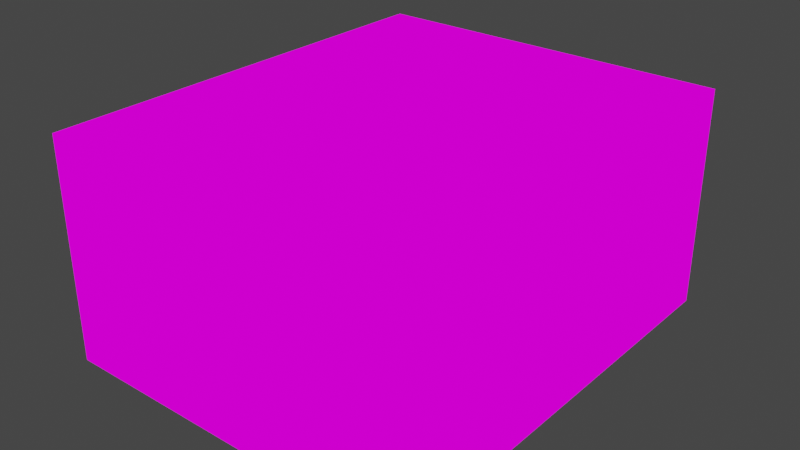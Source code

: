 # Source: house_split_Face_Door_Base.blend  (saved by Blender 2.83.19; exported with 4.5.12 LTS)
import bpy
from mathutils import Matrix  # noqa: F401  (used for matrix-valued properties, if any)

bpy.ops.wm.read_factory_settings(use_empty=True)
scene = bpy.context.scene
scene.name = 'Scene'

# ---- collections
col_collection = bpy.data.collections.new('Collection'); scene.collection.children.link(col_collection)

# ---- images (referenced by path relative to the original .blend; pixels are not part of the script)
import os
ASSET_DIR = os.environ.get("B2B_ASSET_DIR", "")  # directory of the original .blend (textures are referenced by path, not embedded)
HERE = os.path.dirname(os.path.abspath(__file__))  # packed textures are extracted next to this script under _unpacked/

def load_image(name, relpath, width, height, colorspace="sRGB"):
    """Load a texture the original file referenced (path relative to the .blend, or extracted next to this script)."""
    p = next((c for c in (os.path.join(HERE, relpath), os.path.join(ASSET_DIR, relpath)) if relpath and os.path.exists(c)), "")
    if p:
        img = bpy.data.images.load(p, check_existing=True)
        img.name = name
    else:  # same state as the original file: an image datablock whose file is absent (Cycles renders it pink)
        img = bpy.data.images.new(name, width, height)
        img.source = "FILE"
        img.filepath = "//" + (relpath or name)
    img.colorspace_settings.name = colorspace
    return img
img_project_duo_mage_tiles_png = load_image('Project_Duo_Mage_Tiles.png', 'Project_Duo_Mage_Tiles.png', 1024, 1024, 'sRGB')

# ---- materials (node trees are filled in below, after node groups)
mat_project_duo_mage_tiles = bpy.data.materials.new('Project_Duo_Mage_Tiles')
mat_project_duo_mage_tiles.alpha_threshold = 0.0
mat_project_duo_mage_tiles.use_transparent_shadow = False
mat_project_duo_mage_tiles.line_color = (0.0, 0.0, 0.0, 1.0)

# ---- material node trees
mat_project_duo_mage_tiles.use_nodes = True; mat_project_duo_mage_tiles.node_tree.nodes.clear()
_N = mat_project_duo_mage_tiles.node_tree.nodes; _L = mat_project_duo_mage_tiles.node_tree.links
n0 = _N.new('ShaderNodeOutputMaterial'); n0.name = 'Material Output'; n0.location = (400, 0)
n1 = _N.new('ShaderNodeLightPath'); n1.name = 'Light Path'; n1.location = (0, 250)
n2 = _N.new('ShaderNodeBsdfTransparent'); n2.name = 'Transparent BSDF'; n2.location = (-200, -100)
n3 = _N.new('ShaderNodeEmission'); n3.name = 'Emission'; n3.location = (-200, -200)
n4 = _N.new('ShaderNodeMixShader'); n4.name = 'Mix Shader'; n4.location = (200, 0)
n5 = _N.new('ShaderNodeMixShader'); n5.name = 'Mix Shader.001'; n5.location = (0, -100)
n6 = _N.new('ShaderNodeTexImage'); n6.name = 'Image Texture'; n6.location = (-500, 100)
n6.image = img_project_duo_mage_tiles_png
n6.interpolation = 'Closest'
_L.new(n6.outputs[0], n3.inputs[0])
_L.new(n6.outputs[1], n5.inputs[0])
_L.new(n2.outputs[0], n5.inputs[1])
_L.new(n2.outputs[0], n4.inputs[1])
_L.new(n3.outputs[0], n5.inputs[2])
_L.new(n5.outputs[0], n4.inputs[2])
_L.new(n1.outputs[0], n4.inputs[0])
_L.new(n4.outputs[0], n0.inputs[0])
n0.is_active_output = True

# ---- world
world_world = bpy.data.worlds.new('World'); scene.world = world_world
world_world.use_nodes = True; world_world.node_tree.nodes.clear()
_N = world_world.node_tree.nodes; _L = world_world.node_tree.links
n0 = _N.new('ShaderNodeOutputWorld'); n0.name = 'World Output'; n0.location = (300, 300)
n1 = _N.new('ShaderNodeBackground'); n1.name = 'Background'; n1.location = (10, 300)
n1.inputs[0].default_value = (0.05088, 0.05088, 0.05088, 1.0)
_L.new(n1.outputs[0], n0.inputs[0])
n0.is_active_output = True
world_world.color = (0.05088, 0.05088, 0.05088)
world_world.use_sun_shadow = False
world_world.sun_shadow_jitter_overblur = 0.0

# ---- meshes
me_cube = bpy.data.meshes.new('Cube')
me_cube.from_pydata([(-2.0, 2.0, 2.5), (2.505, -3.497, 3.498), (-1.995, -2.997, 3.498), (2.5, 0.0, 3.5), (-1.995, -3.497, 3.498), (-2.0, 2.0, 3.5), (-2.0, 2.5, 3.5), (2.005, -2.997, 2.498), (2.5, 2.0, 0.5), (-1.995, -2.997, 2.498), (2.5, -3.0, 0.5), (2.005, -2.997, 0.4984), (0.004509, 2.003, 2.498), (1.005, 2.003, 0.4984), (0.0, 2.5, 0.5), (0.0, 2.5, 1.5), (2.5, 0.0, 2.5), (2.5, 0.0, 0.5), (2.5, -1.0, 0.5), (2.0, -3.5, 0.5), (2.5, -3.5, 3.5), (-1.0, -3.5, 2.5), (0.0, -3.5, 3.5), (1.0, -3.5, 2.5), (2.5, 1.0, 3.5), (2.5, 2.0, 2.5), (2.505, -1.997, 3.498), (2.005, 0.002855, 3.498), (2.505, 0.002855, 3.498), (0.004509, 2.503, 3.498), (1.005, -2.997, 1.498), (-1.995, -2.997, 1.498), (1.005, 2.003, 1.498), (-2.0, 2.5, 1.5), (-2.0, -3.0, 2.5), (2.005, -1.997, 0.4984), (2.005, 0.002855, 1.498), (-0.9955, -2.997, 2.498), (1.005, 2.003, 2.498), (-1.995, 2.003, 2.498), (2.005, -2.997, 1.498), (2.005, -1.997, 2.498), (2.005, 0.002855, 2.498), (2.005, 1.003, 1.498), (2.005, 1.003, 2.498), (-1.0, 2.5, 1.5), (-1.0, 2.5, 0.5), (1.0, 2.5, 0.5), (1.0, 2.5, 1.5), (-1.0, 2.5, 2.5), (2.0, 2.5, 1.5), (2.5, 2.5, 1.5), (2.5, 2.5, 0.5), (2.0, 2.5, 0.5), (2.5, 2.0, 1.5), (2.5, 1.0, 2.5), (2.5, -2.0, 2.5), (2.5, 1.0, 0.5), (2.5, 1.0, 1.5), (2.5, 0.0, 1.5), (2.5, -2.0, 0.5), (2.5, -1.0, 1.5), (2.5, -2.0, 1.5), (2.5, -3.0, 1.5), (2.5, -3.5, 1.5), (2.5, -3.5, 0.5), (1.0, -3.5, 0.5), (2.0, -3.5, 1.5), (0.0, -3.5, 0.5), (-1.0, -3.5, 1.5), (-1.0, -3.5, 0.5), (0.0, -3.5, 1.5), (1.0, -3.5, 1.5), (0.0, -3.5, 2.5), (-2.0, -3.5, 1.5), (2.0, -3.5, 3.5), (2.5, -3.5, 2.5), (2.5, -3.0, 2.5), (2.5, -3.0, 3.5), (2.5, 2.5, 2.5), (2.0, 2.5, 2.5), (2.0, 2.5, 3.5), (2.5, 2.5, 3.5), (-1.0, -3.5, 3.5), (2.0, -3.5, 2.5), (1.0, -3.5, 3.5), (2.5, -2.0, 3.5), (2.5, -1.0, 3.5), (2.5, -1.0, 2.5), (2.5, 2.0, 3.5), (1.0, 2.5, 2.5), (1.0, 2.5, 3.5), (0.0, 2.5, 2.5), (-1.0, 2.5, 3.5), (0.0, 2.5, 3.5), (-2.0, 2.5, 2.5), (-0.9955, -2.997, 3.498), (1.005, -2.997, 2.498), (0.004509, -2.997, 2.498), (1.005, -2.997, 3.498), (2.005, -2.997, 3.498), (-1.995, 2.003, 3.498), (0.004509, 2.003, 3.498), (-0.9955, 2.003, 3.498), (-0.9955, 2.003, 2.498), (-0.9955, -3.497, 3.498), (0.004509, -3.497, 3.498), (0.004509, -2.997, 3.498), (1.005, -3.497, 3.498), (2.005, -3.497, 3.498), (2.005, -1.997, 3.498), (2.505, -0.9971, 3.498), (2.505, 1.003, 3.498), (2.005, 1.003, 3.498), (2.505, 2.003, 3.498), (2.005, 2.003, 3.498), (2.005, 2.503, 3.498), (1.005, 2.003, 3.498), (1.005, 2.503, 3.498), (-0.9955, 2.503, 3.498), (-1.995, 2.503, 3.498), (2.505, -2.997, 3.498), (2.505, 2.503, 3.498), (2.005, 2.003, 2.498), (2.005, -0.9971, 2.498), (2.005, -0.9971, 3.498), (-1.995, 2.003, 0.4984), (-1.995, 2.003, 1.498), (2.005, -1.997, 1.498), (1.005, -2.997, 0.4984), (0.004509, -2.997, 1.498), (-1.995, -2.997, 0.4984), (-0.9955, -2.997, 1.498), (-0.9955, -2.997, 0.4984), (2.005, -0.9971, 1.498), (2.005, 2.003, 0.4984), (2.005, 2.003, 1.498), (0.004509, -2.997, 0.4984), (0.004509, 2.003, 0.4984), (0.004509, 2.003, 1.498), (-0.9955, 2.003, 1.498), (-0.9955, 2.003, 0.4984), (-2.0, 2.0, 1.5), (-2.0, 2.0, 0.5), (-2.0, 2.5, 0.5), (-2.0, -3.5, 2.5), (-2.0, -3.5, 3.5), (-2.0, -3.0, 3.5), (2.005, -0.9971, 0.4984), (2.005, 0.002855, 0.4984), (-2.0, -3.0, 1.5), (-2.0, -3.5, 0.5), (2.005, 1.003, 0.4984), (-2.0, -3.0, 0.5), (2.005, 0.002855, 0.4984), (2.005, 0.002855, 1.498), (2.005, -0.9971, 1.498), (2.005, -0.9971, 0.4984), (-1.995, -2.997, 1.498), (-0.9955, -2.997, 1.498), (-0.9955, -2.997, 2.498), (-1.995, -2.997, 2.498), (-0.9955, -2.997, 1.498), (0.004509, -2.997, 1.498), (0.004509, -2.997, 2.498), (-0.9955, -2.997, 2.498), (2.005, -2.997, 1.498), (2.005, -1.997, 1.498), (2.005, -1.997, 2.498), (2.005, -2.997, 2.498), (-0.9955, 2.003, 1.498), (-0.9955, 2.003, 2.498), (0.004509, 2.003, 2.498), (0.004509, 2.003, 1.498), (0.004509, 2.003, 1.498), (0.004509, 2.003, 2.498), (1.005, 2.003, 2.498), (1.005, 2.003, 1.498), (1.005, 2.003, 1.498), (1.005, 2.003, 2.498), (2.005, 2.003, 2.498), (2.005, 2.003, 1.498), (-1.995, 2.003, 1.498), (-1.995, 2.003, 2.498), (-0.9955, 2.003, 2.498), (-0.9955, 2.003, 1.498), (0.004509, -2.997, 1.498), (1.005, -2.997, 1.498), (1.005, -2.997, 2.498), (0.004509, -2.997, 2.498), (1.005, -2.997, 1.498), (2.005, -2.997, 1.498), (2.005, -2.997, 2.498), (1.005, -2.997, 2.498), (2.005, -1.997, 1.498), (2.005, -0.9971, 1.498), (2.005, -0.9971, 2.498), (2.005, -1.997, 2.498), (2.005, -0.9971, 1.498), (2.005, 0.002855, 1.498), (2.005, 0.002855, 2.498), (2.005, -0.9971, 2.498), (2.005, 0.002855, 1.498), (2.005, 1.003, 1.498), (2.005, 1.003, 2.498), (2.005, 0.002855, 2.498), (2.005, 1.003, 1.498), (2.005, 2.003, 1.498), (2.005, 2.003, 2.498), (2.005, 1.003, 2.498), (-1.0, 2.5, 0.5), (-1.0, 2.5, 1.5), (-2.0, 2.5, 1.5), (-2.0, 2.5, 0.5), (0.0, 2.5, 0.5), (0.0, 2.5, 1.5), (-1.0, 2.5, 1.5), (-1.0, 2.5, 0.5), (1.0, 2.5, 0.5), (1.0, 2.5, 1.5), (0.0, 2.5, 1.5), (0.0, 2.5, 0.5), (2.0, 2.5, 0.5), (2.0, 2.5, 1.5), (1.0, 2.5, 1.5), (1.0, 2.5, 0.5), (-1.0, 2.5, 1.5), (-1.0, 2.5, 2.5), (-2.0, 2.5, 2.5), (-2.0, 2.5, 1.5), (0.0, 2.5, 1.5), (0.0, 2.5, 2.5), (-1.0, 2.5, 2.5), (-1.0, 2.5, 1.5), (1.0, 2.5, 1.5), (1.0, 2.5, 2.5), (0.0, 2.5, 2.5), (0.0, 2.5, 1.5), (2.0, 2.5, 1.5), (2.0, 2.5, 2.5), (1.0, 2.5, 2.5), (1.0, 2.5, 1.5), (2.5, 2.5, 1.5), (2.5, 2.5, 2.5), (2.0, 2.5, 2.5), (2.0, 2.5, 1.5), (2.5, 2.5, 0.5), (2.5, 2.5, 1.5), (2.0, 2.5, 1.5), (2.0, 2.5, 0.5), (2.5, 2.0, 0.5), (2.5, 2.0, 1.5), (2.5, 2.5, 1.5), (2.5, 2.5, 0.5), (2.5, 2.0, 1.5), (2.5, 2.0, 2.5), (2.5, 2.5, 2.5), (2.5, 2.5, 1.5), (2.5, 1.0, 1.5), (2.5, 1.0, 2.5), (2.5, 2.0, 2.5), (2.5, 2.0, 1.5), (2.5, 0.0, 1.5), (2.5, 0.0, 2.5), (2.5, 1.0, 2.5), (2.5, 1.0, 1.5), (2.5, -1.0, 1.5), (2.5, -1.0, 2.5), (2.5, 0.0, 2.5), (2.5, 0.0, 1.5), (2.5, -2.0, 1.5), (2.5, -2.0, 2.5), (2.5, -1.0, 2.5), (2.5, -1.0, 1.5), (2.5, -3.0, 1.5), (2.5, -3.0, 2.5), (2.5, -2.0, 2.5), (2.5, -2.0, 1.5), (2.5, 1.0, 0.5), (2.5, 1.0, 1.5), (2.5, 2.0, 1.5), (2.5, 2.0, 0.5), (2.5, 0.0, 0.5), (2.5, 0.0, 1.5), (2.5, 1.0, 1.5), (2.5, 1.0, 0.5), (2.5, -1.0, 0.5), (2.5, -1.0, 1.5), (2.5, 0.0, 1.5), (2.5, 0.0, 0.5), (2.5, -2.0, 0.5), (2.5, -2.0, 1.5), (2.5, -1.0, 1.5), (2.5, -1.0, 0.5), (2.5, -3.0, 0.5), (2.5, -3.0, 1.5), (2.5, -2.0, 1.5), (2.5, -2.0, 0.5), (2.5, -3.5, 0.5), (2.5, -3.5, 1.5), (2.5, -3.0, 1.5), (2.5, -3.0, 0.5), (2.5, -3.5, 1.5), (2.5, -3.5, 2.5), (2.5, -3.0, 2.5), (2.5, -3.0, 1.5), (2.0, -3.5, 1.5), (2.0, -3.5, 2.5), (2.5, -3.5, 2.5), (2.5, -3.5, 1.5), (2.0, -3.5, 0.5), (2.0, -3.5, 1.5), (2.5, -3.5, 1.5), (2.5, -3.5, 0.5), (1.0, -3.5, 0.5), (1.0, -3.5, 1.5), (2.0, -3.5, 1.5), (2.0, -3.5, 0.5), (0.0, -3.5, 0.5), (0.0, -3.5, 1.5), (1.0, -3.5, 1.5), (1.0, -3.5, 0.5), (-1.0, -3.5, 0.5), (-1.0, -3.5, 1.5), (0.0, -3.5, 1.5), (0.0, -3.5, 0.5), (-2.0, -3.5, 0.5), (-2.0, -3.5, 1.5), (-1.0, -3.5, 1.5), (-1.0, -3.5, 0.5), (1.0, -3.5, 1.5), (1.0, -3.5, 2.5), (2.0, -3.5, 2.5), (2.0, -3.5, 1.5), (0.0, -3.5, 1.5), (0.0, -3.5, 2.5), (1.0, -3.5, 2.5), (1.0, -3.5, 1.5), (-1.0, -3.5, 1.5), (-1.0, -3.5, 2.5), (0.0, -3.5, 2.5), (0.0, -3.5, 1.5), (-2.0, -3.5, 1.5), (-2.0, -3.5, 2.5), (-1.0, -3.5, 2.5), (-1.0, -3.5, 1.5), (2.0, -3.5, 2.5), (2.0, -3.5, 3.5), (2.5, -3.5, 3.5), (2.5, -3.5, 2.5), (2.5, -3.5, 2.5), (2.5, -3.5, 3.5), (2.5, -3.0, 3.5), (2.5, -3.0, 2.5), (2.5, 2.0, 2.5), (2.5, 2.0, 3.5), (2.5, 2.5, 3.5), (2.5, 2.5, 2.5), (2.5, 2.5, 2.5), (2.5, 2.5, 3.5), (2.0, 2.5, 3.5), (2.0, 2.5, 2.5), (-2.0, -3.5, 2.5), (-2.0, -3.5, 3.5), (-1.0, -3.5, 3.5), (-1.0, -3.5, 2.5), (-1.0, -3.5, 2.5), (-1.0, -3.5, 3.5), (0.0, -3.5, 3.5), (0.0, -3.5, 2.5), (0.0, -3.5, 2.5), (0.0, -3.5, 3.5), (1.0, -3.5, 3.5), (1.0, -3.5, 2.5), (1.0, -3.5, 2.5), (1.0, -3.5, 3.5), (2.0, -3.5, 3.5), (2.0, -3.5, 2.5), (2.5, -3.0, 2.5), (2.5, -3.0, 3.5), (2.5, -2.0, 3.5), (2.5, -2.0, 2.5), (2.5, -2.0, 2.5), (2.5, -2.0, 3.5), (2.5, -1.0, 3.5), (2.5, -1.0, 2.5), (2.5, -1.0, 2.5), (2.5, -1.0, 3.5), (2.5, 0.0, 3.5), (2.5, 0.0, 2.5), (2.5, 0.0, 2.5), (2.5, 0.0, 3.5), (2.5, 1.0, 3.5), (2.5, 1.0, 2.5), (2.5, 1.0, 2.5), (2.5, 1.0, 3.5), (2.5, 2.0, 3.5), (2.5, 2.0, 2.5), (2.0, 2.5, 2.5), (2.0, 2.5, 3.5), (1.0, 2.5, 3.5), (1.0, 2.5, 2.5), (1.0, 2.5, 2.5), (1.0, 2.5, 3.5), (0.0, 2.5, 3.5), (0.0, 2.5, 2.5), (0.0, 2.5, 2.5), (0.0, 2.5, 3.5), (-1.0, 2.5, 3.5), (-1.0, 2.5, 2.5), (-1.0, 2.5, 2.5), (-1.0, 2.5, 3.5), (-2.0, 2.5, 3.5), (-2.0, 2.5, 2.5), (-0.9955, -2.997, 2.498), (-0.9955, -2.997, 3.498), (-1.995, -2.997, 3.498), (-1.995, -2.997, 2.498), (0.004509, -2.997, 2.498), (0.004509, -2.997, 3.498), (-0.9955, -2.997, 3.498), (-0.9955, -2.997, 2.498), (1.005, -2.997, 2.498), (1.005, -2.997, 3.498), (0.004509, -2.997, 3.498), (0.004509, -2.997, 2.498), (2.005, -2.997, 2.498), (2.005, -2.997, 3.498), (1.005, -2.997, 3.498), (1.005, -2.997, 2.498), (-0.9955, 2.003, 2.498), (-1.995, 2.003, 2.498), (-1.995, 2.003, 3.498), (-0.9955, 2.003, 3.498), (0.004509, 2.003, 2.498), (-0.9955, 2.003, 2.498), (-0.9955, 2.003, 3.498), (0.004509, 2.003, 3.498), (1.005, 2.003, 2.498), (0.004509, 2.003, 2.498), (0.004509, 2.003, 3.498), (1.005, 2.003, 3.498), (2.005, 2.003, 2.498), (1.005, 2.003, 2.498), (1.005, 2.003, 3.498), (2.005, 2.003, 3.498), (-1.995, -2.997, 3.498), (-0.9955, -2.997, 3.498), (-0.9955, -3.497, 3.498), (-1.995, -3.497, 3.498), (-0.9955, -2.997, 3.498), (0.004509, -2.997, 3.498), (0.004509, -3.497, 3.498), (-0.9955, -3.497, 3.498), (0.004509, -2.997, 3.498), (1.005, -2.997, 3.498), (1.005, -3.497, 3.498), (0.004509, -3.497, 3.498), (1.005, -2.997, 3.498), (2.005, -2.997, 3.498), (2.005, -3.497, 3.498), (1.005, -3.497, 3.498), (2.005, -2.997, 3.498), (2.005, -1.997, 3.498), (2.505, -1.997, 3.498), (2.505, -2.997, 3.498), (2.005, -1.997, 3.498), (2.005, -0.9971, 3.498), (2.505, -0.9971, 3.498), (2.505, -1.997, 3.498), (2.005, -0.9971, 3.498), (2.005, 0.002855, 3.498), (2.505, 0.002855, 3.498), (2.505, -0.9971, 3.498), (2.005, 0.002855, 3.498), (2.005, 1.003, 3.498), (2.505, 1.003, 3.498), (2.505, 0.002855, 3.498), (2.005, 1.003, 3.498), (2.005, 2.003, 3.498), (2.505, 2.003, 3.498), (2.505, 1.003, 3.498), (2.005, 2.003, 3.498), (1.005, 2.003, 3.498), (1.005, 2.503, 3.498), (2.005, 2.503, 3.498), (1.005, 2.003, 3.498), (0.004509, 2.003, 3.498), (0.004509, 2.503, 3.498), (1.005, 2.503, 3.498), (0.004509, 2.003, 3.498), (-0.9955, 2.003, 3.498), (-0.9955, 2.503, 3.498), (0.004509, 2.503, 3.498), (-0.9955, 2.003, 3.498), (-1.995, 2.003, 3.498), (-1.995, 2.503, 3.498), (-0.9955, 2.503, 3.498), (2.005, -2.997, 3.498), (2.505, -2.997, 3.498), (2.505, -3.497, 3.498), (2.005, -3.497, 3.498), (2.005, 2.503, 3.498), (2.505, 2.503, 3.498), (2.505, 2.003, 3.498), (2.005, 2.003, 3.498), (2.005, 1.003, 2.498), (2.005, 2.003, 2.498), (2.005, 2.003, 3.498), (2.005, 1.003, 3.498), (2.005, 0.002855, 2.498), (2.005, 1.003, 2.498), (2.005, 1.003, 3.498), (2.005, 0.002855, 3.498), (2.005, -0.9971, 2.498), (2.005, 0.002855, 2.498), (2.005, 0.002855, 3.498), (2.005, -0.9971, 3.498), (2.005, -1.997, 2.498), (2.005, -0.9971, 2.498), (2.005, -0.9971, 3.498), (2.005, -1.997, 3.498), (2.005, -2.997, 2.498), (2.005, -1.997, 2.498), (2.005, -1.997, 3.498), (2.005, -2.997, 3.498), (1.005, -2.997, 0.4984), (2.005, -2.997, 0.4984), (2.005, -2.997, 1.498), (1.005, -2.997, 1.498), (-1.995, 2.003, 0.4984), (-1.995, 2.003, 1.498), (-0.9955, 2.003, 1.498), (-0.9955, 2.003, 0.4984), (2.005, -2.997, 0.4984), (2.005, -1.997, 0.4984), (2.005, -1.997, 1.498), (2.005, -2.997, 1.498), (0.004509, -2.997, 0.4984), (1.005, -2.997, 0.4984), (1.005, -2.997, 1.498), (0.004509, -2.997, 1.498), (-0.9955, -2.997, 0.4984), (0.004509, -2.997, 0.4984), (0.004509, -2.997, 1.498), (-0.9955, -2.997, 1.498), (-1.995, -2.997, 0.4984), (-0.9955, -2.997, 0.4984), (-0.9955, -2.997, 1.498), (-1.995, -2.997, 1.498), (2.005, -0.9971, 0.4984), (2.005, -0.9971, 1.498), (2.005, -1.997, 1.498), (2.005, -1.997, 0.4984), (2.005, 0.002855, 0.4984), (2.005, 1.003, 0.4984), (2.005, 1.003, 1.498), (2.005, 0.002855, 1.498), (2.005, 1.003, 0.4984), (2.005, 2.003, 0.4984), (2.005, 2.003, 1.498), (2.005, 1.003, 1.498), (2.005, 2.003, 0.4984), (1.005, 2.003, 0.4984), (1.005, 2.003, 1.498), (2.005, 2.003, 1.498), (1.005, 2.003, 0.4984), (0.004509, 2.003, 0.4984), (0.004509, 2.003, 1.498), (1.005, 2.003, 1.498), (0.004509, 2.003, 0.4984), (-0.9955, 2.003, 0.4984), (-0.9955, 2.003, 1.498), (0.004509, 2.003, 1.498), (-2.0, 2.0, 2.5), (-2.0, 2.5, 2.5), (-2.0, 2.5, 3.5), (-2.0, 2.0, 3.5), (-2.0, 2.0, 1.5), (-2.0, 2.5, 1.5), (-2.0, 2.5, 2.5), (-2.0, 2.0, 2.5), (-2.0, 2.0, 0.5), (-2.0, 2.5, 0.5), (-2.0, 2.5, 1.5), (-2.0, 2.0, 1.5), (-2.0, -3.5, 2.5), (-2.0, -3.0, 2.5), (-2.0, -3.0, 3.5), (-2.0, -3.5, 3.5), (-2.0, -3.5, 1.5), (-2.0, -3.0, 1.5), (-2.0, -3.0, 2.5), (-2.0, -3.5, 2.5), (-2.0, -3.5, 0.5), (-2.0, -3.0, 0.5), (-2.0, -3.0, 1.5), (-2.0, -3.5, 1.5)], [], [(149, 148, 134, 36), (31, 9, 37, 132), (132, 37, 98, 130), (40, 7, 41, 128), (140, 139, 12, 104), (139, 32, 38, 12), (32, 136, 123, 38), (127, 140, 104, 39), (130, 98, 97, 30), (30, 97, 7, 40), (128, 41, 124, 134), (134, 124, 42, 36), (36, 42, 44, 43), (43, 44, 123, 136), (46, 144, 33, 45), (14, 46, 45, 15), (47, 14, 15, 48), (53, 47, 48, 50), (45, 33, 95, 49), (15, 45, 49, 92), (48, 15, 92, 90), (50, 48, 90, 80), (51, 50, 80, 79), (52, 53, 50, 51), (8, 52, 51, 54), (54, 51, 79, 25), (58, 54, 25, 55), (59, 58, 55, 16), (61, 59, 16, 88), (62, 61, 88, 56), (63, 62, 56, 77), (57, 8, 54, 58), (17, 57, 58, 59), (18, 17, 59, 61), (60, 18, 61, 62), (10, 60, 62, 63), (65, 10, 63, 64), (64, 63, 77, 76), (67, 64, 76, 84), (19, 65, 64, 67), (66, 19, 67, 72), (68, 66, 72, 71), (70, 68, 71, 69), (151, 70, 69, 74), (72, 67, 84, 23), (71, 72, 23, 73), (69, 71, 73, 21), (74, 69, 21, 145), (84, 76, 20, 75), (76, 77, 78, 20), (25, 79, 82, 89), (79, 80, 81, 82), (145, 21, 83, 146), (21, 73, 22, 83), (73, 23, 85, 22), (23, 84, 75, 85), (77, 56, 86, 78), (56, 88, 87, 86), (88, 16, 3, 87), (16, 55, 24, 3), (55, 25, 89, 24), (80, 90, 91, 81), (90, 92, 94, 91), (92, 49, 93, 94), (49, 95, 6, 93), (37, 9, 2, 96), (98, 37, 96, 107), (97, 98, 107, 99), (7, 97, 99, 100), (104, 103, 101, 39), (12, 102, 103, 104), (38, 117, 102, 12), (123, 115, 117, 38), (2, 4, 105, 96), (96, 105, 106, 107), (107, 106, 108, 99), (99, 108, 109, 100), (100, 121, 26, 110), (110, 26, 111, 125), (125, 111, 28, 27), (27, 28, 112, 113), (113, 112, 114, 115), (115, 116, 118, 117), (117, 118, 29, 102), (102, 29, 119, 103), (103, 119, 120, 101), (100, 109, 1, 121), (116, 115, 114, 122), (44, 113, 115, 123), (42, 27, 113, 44), (124, 125, 27, 42), (41, 110, 125, 124), (7, 100, 110, 41), (129, 30, 40, 11), (126, 141, 140, 127), (11, 40, 128, 35), (137, 130, 30, 129), (133, 132, 130, 137), (131, 31, 132, 133), (148, 35, 128, 134), (149, 36, 43, 152), (152, 43, 136, 135), (135, 136, 32, 13), (13, 32, 139, 138), (138, 139, 140, 141), (0, 5, 6, 95), (142, 0, 95, 33), (143, 142, 33, 144), (145, 146, 147, 34), (74, 145, 34, 150), (151, 74, 150, 153), (154, 155, 156, 157), (158, 159, 160, 161), (162, 163, 164, 165), (166, 167, 168, 169), (170, 171, 172, 173), (174, 175, 176, 177), (178, 179, 180, 181), (182, 183, 184, 185), (186, 187, 188, 189), (190, 191, 192, 193), (194, 195, 196, 197), (198, 199, 200, 201), (202, 203, 204, 205), (206, 207, 208, 209), (210, 211, 212, 213), (214, 215, 216, 217), (218, 219, 220, 221), (222, 223, 224, 225), (226, 227, 228, 229), (230, 231, 232, 233), (234, 235, 236, 237), (238, 239, 240, 241), (242, 243, 244, 245), (246, 247, 248, 249), (250, 251, 252, 253), (254, 255, 256, 257), (258, 259, 260, 261), (262, 263, 264, 265), (266, 267, 268, 269), (270, 271, 272, 273), (274, 275, 276, 277), (278, 279, 280, 281), (282, 283, 284, 285), (286, 287, 288, 289), (290, 291, 292, 293), (294, 295, 296, 297), (298, 299, 300, 301), (302, 303, 304, 305), (306, 307, 308, 309), (310, 311, 312, 313), (314, 315, 316, 317), (318, 319, 320, 321), (322, 323, 324, 325), (326, 327, 328, 329), (330, 331, 332, 333), (334, 335, 336, 337), (338, 339, 340, 341), (342, 343, 344, 345), (346, 347, 348, 349), (350, 351, 352, 353), (354, 355, 356, 357), (358, 359, 360, 361), (362, 363, 364, 365), (366, 367, 368, 369), (370, 371, 372, 373), (374, 375, 376, 377), (378, 379, 380, 381), (382, 383, 384, 385), (386, 387, 388, 389), (390, 391, 392, 393), (394, 395, 396, 397), (398, 399, 400, 401), (402, 403, 404, 405), (406, 407, 408, 409), (410, 411, 412, 413), (414, 415, 416, 417), (418, 419, 420, 421), (422, 423, 424, 425), (426, 427, 428, 429), (430, 431, 432, 433), (434, 435, 436, 437), (438, 439, 440, 441), (442, 443, 444, 445), (446, 447, 448, 449), (450, 451, 452, 453), (454, 455, 456, 457), (458, 459, 460, 461), (462, 463, 464, 465), (466, 467, 468, 469), (470, 471, 472, 473), (474, 475, 476, 477), (478, 479, 480, 481), (482, 483, 484, 485), (486, 487, 488, 489), (490, 491, 492, 493), (494, 495, 496, 497), (498, 499, 500, 501), (502, 503, 504, 505), (506, 507, 508, 509), (510, 511, 512, 513), (514, 515, 516, 517), (518, 519, 520, 521), (522, 523, 524, 525), (526, 527, 528, 529), (530, 531, 532, 533), (534, 535, 536, 537), (538, 539, 540, 541), (542, 543, 544, 545), (546, 547, 548, 549), (550, 551, 552, 553), (554, 555, 556, 557), (558, 559, 560, 561), (562, 563, 564, 565), (566, 567, 568, 569), (570, 571, 572, 573), (574, 575, 576, 577), (578, 579, 580, 581), (582, 583, 584, 585), (586, 587, 588, 589), (590, 591, 592, 593), (594, 595, 596, 597)])
_uv = me_cube.uv_layers.new(name='UVMap')
_uv.uv.foreach_set('vector', [0.3999, 0.9001, 0.3001, 0.9001, 0.3001, 0.9999, 0.3999, 0.9999, 0.3001, 0.9001, 0.3001, 0.9999, 0.3999, 0.9999, 0.3999, 0.9001, 0.3001, 0.9001, 0.3001, 0.9999, 0.3999, 0.9999, 0.3999, 0.9001, 0.3001, 0.9001, 0.3001, 0.9999, 0.3999, 0.9999, 0.3999, 0.9001, 0.3001, 0.9001, 0.3999, 0.9001, 0.3999, 0.9999, 0.3001, 0.9999, 0.3001, 0.9001, 0.3999, 0.9001, 0.3999, 0.9999, 0.3001, 0.9999, 0.3001, 0.9001, 0.3999, 0.9001, 0.3999, 0.9999, 0.3001, 0.9999, 0.3001, 0.9001, 0.3999, 0.9001, 0.3999, 0.9999, 0.3001, 0.9999, 0.3001, 0.9001, 0.3001, 0.9999, 0.3999, 0.9999, 0.3999, 0.9001, 0.3001, 0.9001, 0.3001, 0.9999, 0.3999, 0.9999, 0.3999, 0.9001, 0.3001, 0.9001, 0.3001, 0.9999, 0.3999, 0.9999, 0.3999, 0.9001, 0.3001, 0.9001, 0.3001, 0.9999, 0.3999, 0.9999, 0.3999, 0.9001, 0.3001, 0.9001, 0.3001, 0.9999, 0.3999, 0.9999, 0.3999, 0.9001, 0.3001, 0.9001, 0.3001, 0.9999, 0.3999, 0.9999, 0.3999, 0.9001, 0.4001, 0.9001, 0.4999, 0.9001, 0.4999, 0.9999, 0.4001, 0.9999, 0.4001, 0.9001, 0.4999, 0.9001, 0.4999, 0.9999, 0.4001, 0.9999, 0.4001, 0.9001, 0.4999, 0.9001, 0.4999, 0.9999, 0.4001, 0.9999, 0.4001, 0.9001, 0.4999, 0.9001, 0.4999, 0.9999, 0.4001, 0.9999, 0.4001, 0.9999, 0.4999, 0.9999, 0.4999, 0.9001, 0.4001, 0.9001, 0.4001, 0.9999, 0.4999, 0.9999, 0.4999, 0.9001, 0.4001, 0.9001, 0.4001, 0.9999, 0.4999, 0.9999, 0.4999, 0.9001, 0.4001, 0.9001, 0.4001, 0.9999, 0.4999, 0.9999, 0.4999, 0.9001, 0.4001, 0.9001, 0.4001, 0.9999, 0.4499, 0.9999, 0.4499, 0.9001, 0.4001, 0.9001, 0.4001, 0.9001, 0.4499, 0.9001, 0.4499, 0.9999, 0.4001, 0.9999, 0.4001, 0.9001, 0.4499, 0.9001, 0.4499, 0.9999, 0.4001, 0.9999, 0.4001, 0.9999, 0.4499, 0.9999, 0.4499, 0.9001, 0.4001, 0.9001, 0.4001, 0.9999, 0.4999, 0.9999, 0.4999, 0.9001, 0.4001, 0.9001, 0.4001, 0.9999, 0.4999, 0.9999, 0.4999, 0.9001, 0.4001, 0.9001, 0.4001, 0.9999, 0.4999, 0.9999, 0.4999, 0.9001, 0.4001, 0.9001, 0.4001, 0.9999, 0.4999, 0.9999, 0.4999, 0.9001, 0.4001, 0.9001, 0.4001, 0.9999, 0.4999, 0.9999, 0.4999, 0.9001, 0.4001, 0.9001, 0.4001, 0.9001, 0.4999, 0.9001, 0.4999, 0.9999, 0.4001, 0.9999, 0.4001, 0.9001, 0.4999, 0.9001, 0.4999, 0.9999, 0.4001, 0.9999, 0.4001, 0.9001, 0.4999, 0.9001, 0.4999, 0.9999, 0.4001, 0.9999, 0.4001, 0.9001, 0.4999, 0.9001, 0.4999, 0.9999, 0.4001, 0.9999, 0.4001, 0.9001, 0.4999, 0.9001, 0.4999, 0.9999, 0.4001, 0.9999, 0.4001, 0.9001, 0.4499, 0.9001, 0.4499, 0.9999, 0.4001, 0.9999, 0.4001, 0.9999, 0.4499, 0.9999, 0.4499, 0.9001, 0.4001, 0.9001, 0.4001, 0.9999, 0.4499, 0.9999, 0.4499, 0.9001, 0.4001, 0.9001, 0.4001, 0.9001, 0.4499, 0.9001, 0.4499, 0.9999, 0.4001, 0.9999, 0.4001, 0.9001, 0.4999, 0.9001, 0.4999, 0.9999, 0.4001, 0.9999, 0.4001, 0.9001, 0.4999, 0.9001, 0.4999, 0.9999, 0.4001, 0.9999, 0.4001, 0.9001, 0.4999, 0.9001, 0.4999, 0.9999, 0.4001, 0.9999, 0.4001, 0.9001, 0.4999, 0.9001, 0.4999, 0.9999, 0.4001, 0.9999, 0.4001, 0.9999, 0.4999, 0.9999, 0.4999, 0.9001, 0.4001, 0.9001, 0.4001, 0.9999, 0.4999, 0.9999, 0.4999, 0.9001, 0.4001, 0.9001, 0.4001, 0.9999, 0.4999, 0.9999, 0.4999, 0.9001, 0.4001, 0.9001, 0.4001, 0.9999, 0.4999, 0.9999, 0.4999, 0.9001, 0.4001, 0.9001, 0.4001, 0.9001, 0.4499, 0.9001, 0.4499, 0.9999, 0.4001, 0.9999, 0.4001, 0.9001, 0.4499, 0.9001, 0.4499, 0.9999, 0.4001, 0.9999, 0.4001, 0.9001, 0.4499, 0.9001, 0.4499, 0.9999, 0.4001, 0.9999, 0.4001, 0.9001, 0.4499, 0.9001, 0.4499, 0.9999, 0.4001, 0.9999, 0.4001, 0.9001, 0.4999, 0.9001, 0.4999, 0.9999, 0.4001, 0.9999, 0.4001, 0.9001, 0.4999, 0.9001, 0.4999, 0.9999, 0.4001, 0.9999, 0.4001, 0.9001, 0.4999, 0.9001, 0.4999, 0.9999, 0.4001, 0.9999, 0.4001, 0.9001, 0.4999, 0.9001, 0.4999, 0.9999, 0.4001, 0.9999, 0.4001, 0.9001, 0.4999, 0.9001, 0.4999, 0.9999, 0.4001, 0.9999, 0.4001, 0.9001, 0.4999, 0.9001, 0.4999, 0.9999, 0.4001, 0.9999, 0.4001, 0.9001, 0.4999, 0.9001, 0.4999, 0.9999, 0.4001, 0.9999, 0.4001, 0.9001, 0.4999, 0.9001, 0.4999, 0.9999, 0.4001, 0.9999, 0.4001, 0.9001, 0.4999, 0.9001, 0.4999, 0.9999, 0.4001, 0.9999, 0.4001, 0.9001, 0.4999, 0.9001, 0.4999, 0.9999, 0.4001, 0.9999, 0.4001, 0.9001, 0.4999, 0.9001, 0.4999, 0.9999, 0.4001, 0.9999, 0.4001, 0.9001, 0.4999, 0.9001, 0.4999, 0.9999, 0.4001, 0.9999, 0.4001, 0.9001, 0.4999, 0.9001, 0.4999, 0.9999, 0.4001, 0.9999, 0.3001, 0.9001, 0.3999, 0.9001, 0.3999, 0.9999, 0.3001, 0.9999, 0.3001, 0.9001, 0.3999, 0.9001, 0.3999, 0.9999, 0.3001, 0.9999, 0.3001, 0.9001, 0.3999, 0.9001, 0.3999, 0.9999, 0.3001, 0.9999, 0.3001, 0.9001, 0.3999, 0.9001, 0.3999, 0.9999, 0.3001, 0.9999, 0.3001, 0.9001, 0.3001, 0.9999, 0.3999, 0.9999, 0.3999, 0.9001, 0.3001, 0.9001, 0.3001, 0.9999, 0.3999, 0.9999, 0.3999, 0.9001, 0.3001, 0.9001, 0.3001, 0.9999, 0.3999, 0.9999, 0.3999, 0.9001, 0.3001, 0.9001, 0.3001, 0.9999, 0.3999, 0.9999, 0.3999, 0.9001, 0.3001, 0.9001, 0.3499, 0.9001, 0.3499, 0.9999, 0.3001, 0.9999, 0.3001, 0.9001, 0.3499, 0.9001, 0.3499, 0.9999, 0.3001, 0.9999, 0.3001, 0.9001, 0.3499, 0.9001, 0.3499, 0.9999, 0.3001, 0.9999, 0.3001, 0.9001, 0.3499, 0.9001, 0.3499, 0.9999, 0.3001, 0.9999, 0.3001, 0.9001, 0.3499, 0.9001, 0.3499, 0.9999, 0.3001, 0.9999, 0.3001, 0.9001, 0.3499, 0.9001, 0.3499, 0.9999, 0.3001, 0.9999, 0.3001, 0.9001, 0.3499, 0.9001, 0.3499, 0.9999, 0.3001, 0.9999, 0.3001, 0.9001, 0.3499, 0.9001, 0.3499, 0.9999, 0.3001, 0.9999, 0.3001, 0.9001, 0.3499, 0.9001, 0.3499, 0.9999, 0.3001, 0.9999, 0.3001, 0.9001, 0.3499, 0.9001, 0.3499, 0.9999, 0.3001, 0.9999, 0.3001, 0.9001, 0.3499, 0.9001, 0.3499, 0.9999, 0.3001, 0.9999, 0.3001, 0.9001, 0.3499, 0.9001, 0.3499, 0.9999, 0.3001, 0.9999, 0.3001, 0.9001, 0.3499, 0.9001, 0.3499, 0.9999, 0.3001, 0.9999, 0.3001, 0.9501, 0.3499, 0.9501, 0.3499, 0.9999, 0.3001, 0.9999, 0.3001, 0.9501, 0.3499, 0.9501, 0.3499, 0.9999, 0.3001, 0.9999, 0.3001, 0.9001, 0.3001, 0.9999, 0.3999, 0.9999, 0.3999, 0.9001, 0.3001, 0.9001, 0.3001, 0.9999, 0.3999, 0.9999, 0.3999, 0.9001, 0.3001, 0.9001, 0.3001, 0.9999, 0.3999, 0.9999, 0.3999, 0.9001, 0.3001, 0.9001, 0.3001, 0.9999, 0.3999, 0.9999, 0.3999, 0.9001, 0.3001, 0.9001, 0.3001, 0.9999, 0.3999, 0.9999, 0.3999, 0.9001, 0.3001, 0.9001, 0.3001, 0.9999, 0.3999, 0.9999, 0.3999, 0.9001, 0.3001, 0.9001, 0.3999, 0.9001, 0.3999, 0.9999, 0.3001, 0.9999, 0.3001, 0.9001, 0.3001, 0.9999, 0.3999, 0.9999, 0.3999, 0.9001, 0.3001, 0.9001, 0.3001, 0.9999, 0.3999, 0.9999, 0.3999, 0.9001, 0.3001, 0.9001, 0.3001, 0.9999, 0.3999, 0.9999, 0.3999, 0.9001, 0.3001, 0.9001, 0.3001, 0.9999, 0.3999, 0.9999, 0.3999, 0.9001, 0.3001, 0.9001, 0.3999, 0.9001, 0.3999, 0.9999, 0.3001, 0.9999, 0.3001, 0.9001, 0.3001, 0.9999, 0.3999, 0.9999, 0.3999, 0.9001, 0.3001, 0.9001, 0.3001, 0.9999, 0.3999, 0.9999, 0.3999, 0.9001, 0.3001, 0.9001, 0.3001, 0.9999, 0.3999, 0.9999, 0.3999, 0.9001, 0.3001, 0.9001, 0.3001, 0.9999, 0.3999, 0.9999, 0.3999, 0.9001, 0.3001, 0.9001, 0.3001, 0.9999, 0.3999, 0.9999, 0.3999, 0.9001, 0.3001, 0.9001, 0.3001, 0.9999, 0.3499, 0.9999, 0.3499, 0.9001, 0.3001, 0.9001, 0.3001, 0.9999, 0.3499, 0.9999, 0.3499, 0.9001, 0.3001, 0.9001, 0.3001, 0.9999, 0.3499, 0.9999, 0.3499, 0.9001, 0.3001, 0.9001, 0.3001, 0.9999, 0.3499, 0.9999, 0.3499, 0.9001, 0.3001, 0.9001, 0.3001, 0.9999, 0.3499, 0.9999, 0.3499, 0.9001, 0.3001, 0.9001, 0.3001, 0.9999, 0.3499, 0.9999, 0.3499, 0.9001, 0.3999, 0.9001, 0.3999, 0.9999, 0.3001, 0.9999, 0.3001, 0.9001, 0.3001, 0.9001, 0.3999, 0.9001, 0.3999, 0.9999, 0.3001, 0.9999, 0.3001, 0.9001, 0.3999, 0.9001, 0.3999, 0.9999, 0.3001, 0.9999, 0.3001, 0.9001, 0.3999, 0.9001, 0.3999, 0.9999, 0.3001, 0.9999, 0.3001, 0.9001, 0.3001, 0.9999, 0.3999, 0.9999, 0.3999, 0.9001, 0.3001, 0.9001, 0.3001, 0.9999, 0.3999, 0.9999, 0.3999, 0.9001, 0.3001, 0.9001, 0.3001, 0.9999, 0.3999, 0.9999, 0.3999, 0.9001, 0.3001, 0.9001, 0.3001, 0.9999, 0.3999, 0.9999, 0.3999, 0.9001, 0.3001, 0.9001, 0.3999, 0.9001, 0.3999, 0.9999, 0.3001, 0.9999, 0.3001, 0.9001, 0.3999, 0.9001, 0.3999, 0.9999, 0.3001, 0.9999, 0.3001, 0.9001, 0.3999, 0.9001, 0.3999, 0.9999, 0.3001, 0.9999, 0.3001, 0.9001, 0.3999, 0.9001, 0.3999, 0.9999, 0.3001, 0.9999, 0.3001, 0.9001, 0.3999, 0.9001, 0.3999, 0.9999, 0.3001, 0.9999, 0.3001, 0.9001, 0.3999, 0.9001, 0.3999, 0.9999, 0.3001, 0.9999, 0.4001, 0.9001, 0.4001, 0.9999, 0.4999, 0.9999, 0.4999, 0.9001, 0.4001, 0.9001, 0.4001, 0.9999, 0.4999, 0.9999, 0.4999, 0.9001, 0.4001, 0.9001, 0.4001, 0.9999, 0.4999, 0.9999, 0.4999, 0.9001, 0.4001, 0.9001, 0.4001, 0.9999, 0.4999, 0.9999, 0.4999, 0.9001, 0.4001, 0.9999, 0.4001, 0.9001, 0.4999, 0.9001, 0.4999, 0.9999, 0.4001, 0.9999, 0.4001, 0.9001, 0.4999, 0.9001, 0.4999, 0.9999, 0.4001, 0.9999, 0.4001, 0.9001, 0.4999, 0.9001, 0.4999, 0.9999, 0.4001, 0.9999, 0.4001, 0.9001, 0.4999, 0.9001, 0.4999, 0.9999, 0.4001, 0.9999, 0.4001, 0.9001, 0.4499, 0.9001, 0.4499, 0.9999, 0.4001, 0.9001, 0.4001, 0.9999, 0.4499, 0.9999, 0.4499, 0.9001, 0.4001, 0.9001, 0.4001, 0.9999, 0.4499, 0.9999, 0.4499, 0.9001, 0.4001, 0.9999, 0.4001, 0.9001, 0.4499, 0.9001, 0.4499, 0.9999, 0.4001, 0.9999, 0.4001, 0.9001, 0.4999, 0.9001, 0.4999, 0.9999, 0.4001, 0.9999, 0.4001, 0.9001, 0.4999, 0.9001, 0.4999, 0.9999, 0.4001, 0.9999, 0.4001, 0.9001, 0.4999, 0.9001, 0.4999, 0.9999, 0.4001, 0.9999, 0.4001, 0.9001, 0.4999, 0.9001, 0.4999, 0.9999, 0.4001, 0.9999, 0.4001, 0.9001, 0.4999, 0.9001, 0.4999, 0.9999, 0.4001, 0.9001, 0.4001, 0.9999, 0.4999, 0.9999, 0.4999, 0.9001, 0.4001, 0.9001, 0.4001, 0.9999, 0.4999, 0.9999, 0.4999, 0.9001, 0.4001, 0.9001, 0.4001, 0.9999, 0.4999, 0.9999, 0.4999, 0.9001, 0.4001, 0.9001, 0.4001, 0.9999, 0.4999, 0.9999, 0.4999, 0.9001, 0.4001, 0.9001, 0.4001, 0.9999, 0.4999, 0.9999, 0.4999, 0.9001, 0.4001, 0.9001, 0.4001, 0.9999, 0.4499, 0.9999, 0.4499, 0.9001, 0.4001, 0.9999, 0.4001, 0.9001, 0.4499, 0.9001, 0.4499, 0.9999, 0.4001, 0.9999, 0.4001, 0.9001, 0.4499, 0.9001, 0.4499, 0.9999, 0.4001, 0.9001, 0.4001, 0.9999, 0.4499, 0.9999, 0.4499, 0.9001, 0.4001, 0.9001, 0.4001, 0.9999, 0.4999, 0.9999, 0.4999, 0.9001, 0.4001, 0.9001, 0.4001, 0.9999, 0.4999, 0.9999, 0.4999, 0.9001, 0.4001, 0.9001, 0.4001, 0.9999, 0.4999, 0.9999, 0.4999, 0.9001, 0.4001, 0.9001, 0.4001, 0.9999, 0.4999, 0.9999, 0.4999, 0.9001, 0.4001, 0.9999, 0.4001, 0.9001, 0.4999, 0.9001, 0.4999, 0.9999, 0.4001, 0.9999, 0.4001, 0.9001, 0.4999, 0.9001, 0.4999, 0.9999, 0.4001, 0.9999, 0.4001, 0.9001, 0.4999, 0.9001, 0.4999, 0.9999, 0.4001, 0.9999, 0.4001, 0.9001, 0.4999, 0.9001, 0.4999, 0.9999, 0.4001, 0.9001, 0.4001, 0.9999, 0.4499, 0.9999, 0.4499, 0.9001, 0.4001, 0.9001, 0.4001, 0.9999, 0.4499, 0.9999, 0.4499, 0.9001, 0.4001, 0.9001, 0.4001, 0.9999, 0.4499, 0.9999, 0.4499, 0.9001, 0.4001, 0.9001, 0.4001, 0.9999, 0.4499, 0.9999, 0.4499, 0.9001, 0.4001, 0.9001, 0.4001, 0.9999, 0.4999, 0.9999, 0.4999, 0.9001, 0.4001, 0.9001, 0.4001, 0.9999, 0.4999, 0.9999, 0.4999, 0.9001, 0.4001, 0.9001, 0.4001, 0.9999, 0.4999, 0.9999, 0.4999, 0.9001, 0.4001, 0.9001, 0.4001, 0.9999, 0.4999, 0.9999, 0.4999, 0.9001, 0.4001, 0.9001, 0.4001, 0.9999, 0.4999, 0.9999, 0.4999, 0.9001, 0.4001, 0.9001, 0.4001, 0.9999, 0.4999, 0.9999, 0.4999, 0.9001, 0.4001, 0.9001, 0.4001, 0.9999, 0.4999, 0.9999, 0.4999, 0.9001, 0.4001, 0.9001, 0.4001, 0.9999, 0.4999, 0.9999, 0.4999, 0.9001, 0.4001, 0.9001, 0.4001, 0.9999, 0.4999, 0.9999, 0.4999, 0.9001, 0.4001, 0.9001, 0.4001, 0.9999, 0.4999, 0.9999, 0.4999, 0.9001, 0.4001, 0.9001, 0.4001, 0.9999, 0.4999, 0.9999, 0.4999, 0.9001, 0.4001, 0.9001, 0.4001, 0.9999, 0.4999, 0.9999, 0.4999, 0.9001, 0.4001, 0.9001, 0.4001, 0.9999, 0.4999, 0.9999, 0.4999, 0.9001, 0.3001, 0.9001, 0.3001, 0.9999, 0.3999, 0.9999, 0.3999, 0.9001, 0.3001, 0.9001, 0.3001, 0.9999, 0.3999, 0.9999, 0.3999, 0.9001, 0.3001, 0.9001, 0.3001, 0.9999, 0.3999, 0.9999, 0.3999, 0.9001, 0.3001, 0.9001, 0.3001, 0.9999, 0.3999, 0.9999, 0.3999, 0.9001, 0.3001, 0.9001, 0.3999, 0.9001, 0.3999, 0.9999, 0.3001, 0.9999, 0.3001, 0.9001, 0.3999, 0.9001, 0.3999, 0.9999, 0.3001, 0.9999, 0.3001, 0.9001, 0.3999, 0.9001, 0.3999, 0.9999, 0.3001, 0.9999, 0.3001, 0.9001, 0.3999, 0.9001, 0.3999, 0.9999, 0.3001, 0.9999, 0.3001, 0.9001, 0.3001, 0.9999, 0.3499, 0.9999, 0.3499, 0.9001, 0.3001, 0.9001, 0.3001, 0.9999, 0.3499, 0.9999, 0.3499, 0.9001, 0.3001, 0.9001, 0.3001, 0.9999, 0.3499, 0.9999, 0.3499, 0.9001, 0.3001, 0.9001, 0.3001, 0.9999, 0.3499, 0.9999, 0.3499, 0.9001, 0.3001, 0.9001, 0.3001, 0.9999, 0.3499, 0.9999, 0.3499, 0.9001, 0.3001, 0.9001, 0.3001, 0.9999, 0.3499, 0.9999, 0.3499, 0.9001, 0.3001, 0.9001, 0.3001, 0.9999, 0.3499, 0.9999, 0.3499, 0.9001, 0.3001, 0.9001, 0.3001, 0.9999, 0.3499, 0.9999, 0.3499, 0.9001, 0.3001, 0.9001, 0.3001, 0.9999, 0.3499, 0.9999, 0.3499, 0.9001, 0.3001, 0.9001, 0.3001, 0.9999, 0.3499, 0.9999, 0.3499, 0.9001, 0.3001, 0.9001, 0.3001, 0.9999, 0.3499, 0.9999, 0.3499, 0.9001, 0.3001, 0.9001, 0.3001, 0.9999, 0.3499, 0.9999, 0.3499, 0.9001, 0.3001, 0.9001, 0.3001, 0.9999, 0.3499, 0.9999, 0.3499, 0.9001, 0.3001, 0.9501, 0.3001, 0.9999, 0.3499, 0.9999, 0.3499, 0.9501, 0.3001, 0.9501, 0.3001, 0.9999, 0.3499, 0.9999, 0.3499, 0.9501, 0.3001, 0.9001, 0.3999, 0.9001, 0.3999, 0.9999, 0.3001, 0.9999, 0.3001, 0.9001, 0.3999, 0.9001, 0.3999, 0.9999, 0.3001, 0.9999, 0.3001, 0.9001, 0.3999, 0.9001, 0.3999, 0.9999, 0.3001, 0.9999, 0.3001, 0.9001, 0.3999, 0.9001, 0.3999, 0.9999, 0.3001, 0.9999, 0.3001, 0.9001, 0.3999, 0.9001, 0.3999, 0.9999, 0.3001, 0.9999, 0.3001, 0.9001, 0.3999, 0.9001, 0.3999, 0.9999, 0.3001, 0.9999, 0.3001, 0.9001, 0.3001, 0.9999, 0.3999, 0.9999, 0.3999, 0.9001, 0.3001, 0.9001, 0.3999, 0.9001, 0.3999, 0.9999, 0.3001, 0.9999, 0.3001, 0.9001, 0.3999, 0.9001, 0.3999, 0.9999, 0.3001, 0.9999, 0.3001, 0.9001, 0.3999, 0.9001, 0.3999, 0.9999, 0.3001, 0.9999, 0.3001, 0.9001, 0.3999, 0.9001, 0.3999, 0.9999, 0.3001, 0.9999, 0.3001, 0.9001, 0.3001, 0.9999, 0.3999, 0.9999, 0.3999, 0.9001, 0.3001, 0.9001, 0.3999, 0.9001, 0.3999, 0.9999, 0.3001, 0.9999, 0.3001, 0.9001, 0.3999, 0.9001, 0.3999, 0.9999, 0.3001, 0.9999, 0.3001, 0.9001, 0.3999, 0.9001, 0.3999, 0.9999, 0.3001, 0.9999, 0.3001, 0.9001, 0.3999, 0.9001, 0.3999, 0.9999, 0.3001, 0.9999, 0.3001, 0.9001, 0.3999, 0.9001, 0.3999, 0.9999, 0.3001, 0.9999, 0.3001, 0.9001, 0.3499, 0.9001, 0.3499, 0.9999, 0.3001, 0.9999, 0.3001, 0.9001, 0.3499, 0.9001, 0.3499, 0.9999, 0.3001, 0.9999, 0.3001, 0.9001, 0.3499, 0.9001, 0.3499, 0.9999, 0.3001, 0.9999, 0.3001, 0.9001, 0.3499, 0.9001, 0.3499, 0.9999, 0.3001, 0.9999, 0.3001, 0.9001, 0.3499, 0.9001, 0.3499, 0.9999, 0.3001, 0.9999, 0.3001, 0.9001, 0.3499, 0.9001, 0.3499, 0.9999, 0.3001, 0.9999])
me_cube.materials.append(mat_project_duo_mage_tiles)
me_cube.use_remesh_preserve_volume = False
me_cube.use_remesh_preserve_attributes = False
me_cube.use_mirror_vertex_groups = False
me_cube.update()
me_cube_001 = bpy.data.meshes.new('Cube.001')
me_cube_001.from_pydata([(-2.495, -0.9971, 2.498), (-1.995, 2.003, 2.498), (-2.495, 0.002855, 0.4984), (-2.5, 1.0, 2.5), (-2.5, 1.0, 3.5), (-2.5, 2.0, 3.5), (-2.5, 2.0, 2.5), (-1.995, 2.503, 3.498), (-1.995, 2.003, 3.498), (-2.495, 2.003, 3.498), (-2.495, -0.9971, 3.498), (-1.995, -0.9971, 3.498), (-2.495, 2.503, 3.498), (-1.995, -2.997, 3.498), (-1.995, -3.497, 3.498), (-2.495, -3.497, 3.498), (-1.995, -2.997, 0.4984), (-2.495, -0.9971, 0.4984), (-1.995, -1.997, 3.498), (-2.5, -1.0, 2.5), (-2.495, -2.997, 3.498), (-1.995, -2.997, 3.498), (-2.495, -2.997, 3.498), (-2.5, -2.0, 0.5), (-2.495, -1.997, 3.498), (-1.995, -1.997, 3.498), (-1.995, -1.997, 3.498), (-2.5, -2.0, 3.5), (-2.495, -1.997, 3.498), (-2.495, -0.9971, 3.498), (-1.995, -0.9971, 3.498), (-1.995, 0.002855, 3.498), (-2.495, 0.002855, 3.498), (-2.495, 1.003, 3.498), (-1.995, 1.003, 3.498), (-1.995, 1.003, 2.498), (-1.995, 1.003, 3.498), (-2.5, 0.0, 0.5), (-2.495, 1.003, 3.498), (-2.495, 2.003, 3.498), (-1.995, 2.003, 3.498), (-1.995, -0.9971, 2.498), (-2.495, -0.9971, 2.498), (-2.495, 0.002855, 2.498), (-2.495, -0.9971, 1.498), (-1.995, 0.002855, 0.4984), (-2.495, 0.002855, 1.498), (-2.5, 1.0, 1.5), (-1.995, 0.002855, 2.498), (-2.5, 2.0, 0.5), (-2.5, 2.5, 2.5), (-2.0, 2.5, 0.5), (-2.0, 2.5, 2.5), (-2.0, 2.5, 3.5), (-2.5, 2.0, 2.5), (-1.995, -1.997, 3.498), (-1.995, -0.9971, 3.498), (-1.995, -0.9971, 2.498), (-1.995, -1.997, 2.498), (-1.995, -2.997, 3.498), (-1.995, -1.997, 3.498), (-1.995, -1.997, 2.498), (-2.495, 0.002855, 2.498), (-1.995, -2.997, 2.498), (-2.5, -2.0, 3.5), (-2.5, -3.0, 3.5), (-2.495, 2.503, 3.498), (-2.5, -3.0, 2.5), (-1.995, 2.003, 0.4984), (-1.995, 2.003, 1.498), (-1.995, 1.003, 1.498), (-1.995, 1.003, 0.4984), (-2.5, -2.0, 2.5), (-2.5, -1.0, 3.5), (-2.5, -2.0, 3.5), (-2.5, -2.0, 2.5), (-2.5, -1.0, 2.5), (-2.5, 0.0, 3.5), (-2.5, -1.0, 3.5), (-2.5, -1.0, 2.5), (-2.5, 0.0, 2.5), (-2.5, 1.0, 3.5), (-1.995, 0.002855, 2.498), (-1.995, 0.002855, 1.498), (-1.995, -0.9971, 0.4984), (-2.5, 0.0, 3.5), (-2.5, 0.0, 2.5), (-1.995, -1.997, 0.4984), (-1.995, -0.9971, 1.498), (-2.5, 1.0, 2.5), (-2.0, 2.5, 3.5), (-1.995, -1.997, 1.498), (-2.5, 2.5, 3.5), (-1.995, -1.997, 2.498), (-1.995, -2.997, 2.498), (-1.995, -2.997, 1.498), (-2.5, 2.5, 2.5), (-2.0, 2.5, 2.5), (-2.5, -3.5, 3.5), (-2.0, -3.5, 3.5), (-2.0, -3.5, 2.5), (-2.5, -3.5, 2.5), (-2.5, -3.0, 3.5), (-2.5, -3.5, 3.5), (-2.5, -3.5, 2.5), (-1.995, -0.9971, 2.498), (-2.5, -3.0, 2.5), (-2.5, 2.5, 3.5), (-2.5, 2.0, 3.5), (-2.5, 2.0, 2.5), (-2.5, 2.5, 2.5), (-2.5, -3.5, 1.5), (-2.0, -3.5, 1.5), (-2.0, -3.5, 0.5), (-2.5, -3.5, 0.5), (-2.5, -3.5, 2.5), (-2.0, -3.5, 2.5), (-2.0, -3.5, 1.5), (-2.5, -3.5, 1.5), (-2.5, -3.0, 2.5), (-2.5, -3.5, 2.5), (-2.5, 1.0, 2.5), (-2.5, 0.0, 2.5), (-2.5, 0.0, 1.5), (-2.5, 2.0, 1.5), (-2.5, -3.5, 1.5), (-2.5, -3.0, 1.5), (-2.5, -3.0, 1.5), (-2.5, -3.5, 1.5), (-2.5, -3.5, 0.5), (-2.5, -3.0, 0.5), (-2.5, 1.0, 0.5), (-2.5, 2.5, 0.5), (-2.5, -2.0, 1.5), (-2.5, -3.0, 1.5), (-2.5, -3.0, 0.5), (-2.5, -2.0, 0.5), (-2.5, -1.0, 1.5), (-2.5, -2.0, 1.5), (-2.5, -2.0, 0.5), (-2.0, 2.5, 1.5), (-2.5, -1.0, 0.5), (-2.5, -2.0, 2.5), (-2.5, 2.5, 1.5), (-2.5, -3.0, 2.5), (-2.5, -3.0, 1.5), (-2.5, -2.0, 1.5), (-2.5, -1.0, 2.5), (-2.5, -2.0, 2.5), (-2.5, -2.0, 1.5), (-2.5, -1.0, 1.5), (-2.0, 2.5, 1.5), (-2.5, 2.5, 1.5), (-2.5, 2.5, 0.5), (-2.0, 2.5, 0.5), (-2.0, 2.5, 2.5), (-2.5, -1.0, 0.5), (-2.5, -1.0, 1.5), (-2.5, -2.0, 1.5), (-2.5, 2.5, 2.5), (-2.5, 2.5, 1.5), (-2.0, 2.5, 1.5), (-2.5, -3.0, 1.5), (-2.5, 2.5, 2.5), (-2.5, -3.0, 0.5), (-2.5, 2.0, 2.5), (-2.5, -3.5, 1.5), (-2.5, -3.5, 0.5), (-2.5, 2.0, 1.5), (-2.5, 2.5, 1.5), (-2.5, -3.5, 2.5), (-2.5, 2.5, 1.5), (-2.5, 2.0, 1.5), (-2.5, 2.0, 0.5), (-2.0, -3.5, 2.5), (-2.5, 2.5, 0.5), (-2.5, 2.0, 1.5), (-2.5, 1.0, 1.5), (-2.0, -3.5, 1.5), (-2.0, -3.5, 0.5), (-2.5, 1.0, 0.5), (-2.5, 2.0, 0.5), (-2.5, 2.0, 3.5), (-2.5, 2.0, 2.5), (-2.5, -3.0, 2.5), (-2.5, -3.0, 3.5), (-2.5, 1.0, 2.5), (-2.5, 1.0, 1.5), (-2.5, 2.0, 1.5), (-2.5, -3.5, 3.5), (-2.0, -3.5, 3.5), (-2.5, 1.0, 2.5), (-2.5, 0.0, 2.5), (-2.5, 0.0, 1.5), (-2.5, 2.5, 3.5), (-2.5, 1.0, 1.5), (-2.5, 1.0, 1.5), (-2.5, 1.0, 3.5), (-2.5, 0.0, 3.5), (-2.5, 0.0, 1.5), (-2.5, 0.0, 0.5), (-2.5, 1.0, 0.5), (-2.495, 0.002855, 2.498), (-1.995, 0.002855, 2.498), (-1.995, 0.002855, 1.498), (-2.5, -1.0, 3.5), (-2.495, 0.002855, 1.498), (-2.5, -2.0, 2.5), (-2.495, 0.002855, 1.498), (-1.995, 0.002855, 1.498), (-1.995, 0.002855, 0.4984), (-2.495, 0.002855, 0.4984), (-1.995, -0.9971, 2.498), (-2.495, -0.9971, 2.498), (-2.495, -0.9971, 1.498), (-1.995, -0.9971, 1.498), (-1.995, -0.9971, 1.498), (-2.495, -0.9971, 1.498), (-2.495, -0.9971, 0.4984), (-1.995, -0.9971, 0.4984), (-1.995, -1.997, 1.498), (-1.995, -2.997, 1.498), (-1.995, -2.997, 0.4984), (-1.995, -1.997, 0.4984), (-1.995, 1.003, 3.498), (-1.995, 2.003, 3.498), (-1.995, -1.997, 2.498), (-1.995, -2.997, 2.498), (-1.995, -2.997, 1.498), (-1.995, -1.997, 1.498), (-1.995, -0.9971, 2.498), (-1.995, -0.9971, 3.498), (-1.995, 0.002855, 3.498), (-1.995, 0.002855, 2.498), (-1.995, -0.9971, 2.498), (-1.995, -1.997, 2.498), (-1.995, -1.997, 1.498), (-1.995, -0.9971, 1.498), (-1.995, -0.9971, 1.498), (-1.995, -1.997, 1.498), (-1.995, -1.997, 0.4984), (-2.495, 1.003, 3.498), (-1.995, -0.9971, 0.4984), (-2.495, -1.997, 3.498), (-2.495, -2.997, 3.498), (-1.995, -2.997, 3.498), (-1.995, -3.497, 3.498), (-2.495, -3.497, 3.498), (-1.995, 2.503, 3.498), (-2.495, 2.003, 3.498), (-2.495, 0.002855, 3.498), (-1.995, 0.002855, 3.498), (-1.995, 0.002855, 3.498), (-2.495, 0.002855, 3.498), (-2.495, -0.9971, 3.498), (-1.995, -0.9971, 3.498), (-1.995, 2.003, 1.498), (-1.995, 2.003, 2.498), (-1.995, 1.003, 2.498), (-1.995, 1.003, 1.498), (-1.995, 1.003, 0.4984), (-1.995, 1.003, 1.498), (-1.995, 0.002855, 1.498), (-1.995, 0.002855, 0.4984), (-1.995, 1.003, 1.498), (-1.995, 1.003, 2.498), (-1.995, 0.002855, 2.498), (-1.995, 0.002855, 1.498), (-1.995, 0.002855, 2.498), (-1.995, 0.002855, 3.498), (-1.995, 1.003, 3.498), (-1.995, 1.003, 2.498), (-1.995, 1.003, 2.498), (-1.995, 1.003, 3.498), (-1.995, 2.003, 3.498), (-1.995, 2.003, 2.498), (-1.995, 2.003, 0.4984), (-1.995, 1.003, 0.4984), (-1.995, 1.003, 1.498), (-1.995, 2.003, 1.498)], [(45, 84)], [(20, 15, 14, 13), (69, 70, 35, 1), (71, 45, 83, 70), (70, 83, 82, 35), (84, 88, 91, 87), (88, 105, 93, 91), (91, 93, 94, 95), (87, 91, 95, 16), (84, 88, 44, 17), (88, 105, 0, 44), (2, 46, 83, 45), (46, 62, 82, 83), (131, 47, 123, 37), (47, 121, 122, 123), (124, 54, 121, 47), (49, 124, 47, 131), (132, 143, 124, 49), (143, 50, 54, 124), (140, 52, 50, 143), (51, 140, 143, 132), (157, 19, 207, 158), (158, 207, 184, 162), (156, 157, 158, 23), (23, 158, 162, 164), (164, 162, 166, 167), (162, 184, 170, 166), (166, 170, 174, 178), (167, 166, 178, 179), (50, 194, 182, 54), (184, 185, 189, 170), (170, 189, 190, 174), (52, 53, 194, 50), (121, 197, 198, 122), (122, 198, 205, 19), (19, 205, 27, 207), (207, 27, 185, 184), (94, 245, 18, 93), (93, 18, 11, 105), (82, 35, 224, 251), (35, 1, 225, 224), (12, 9, 8, 7), (82, 105, 0, 62), (225, 224, 241, 249), (224, 251, 250, 241), (11, 18, 243, 10), (18, 245, 244, 243), (244, 245, 246, 247), (66, 248, 225, 249), (54, 121, 197, 182), (68, 69, 70, 71), (25, 24, 22, 21), (30, 29, 28, 26), (34, 33, 32, 31), (40, 39, 38, 36), (48, 43, 42, 41), (58, 57, 56, 55), (63, 61, 60, 59), (72, 67, 65, 64), (76, 75, 74, 73), (80, 79, 78, 77), (89, 86, 85, 81), (97, 96, 92, 90), (101, 100, 99, 98), (106, 104, 103, 102), (110, 109, 108, 107), (114, 113, 112, 111), (118, 117, 116, 115), (126, 125, 120, 119), (130, 129, 128, 127), (136, 135, 134, 133), (141, 139, 138, 137), (146, 145, 144, 142), (150, 149, 148, 147), (154, 153, 152, 151), (161, 160, 159, 155), (169, 168, 165, 163), (175, 173, 172, 171), (181, 180, 177, 176), (188, 187, 186, 183), (195, 193, 192, 191), (201, 200, 199, 196), (206, 204, 203, 202), (211, 210, 209, 208), (215, 214, 213, 212), (219, 218, 217, 216), (223, 222, 221, 220), (229, 228, 227, 226), (6, 5, 4, 3), (237, 236, 235, 230), (242, 240, 239, 238), (105, 11, 251, 82), (251, 11, 10, 250), (234, 233, 232, 231), (252, 253, 254, 255), (256, 257, 258, 259), (260, 261, 262, 263), (264, 265, 266, 267), (268, 269, 270, 271), (272, 273, 274, 275), (276, 277, 278, 279)])
_uv = me_cube_001.uv_layers.new(name='UVMap')
_uv.uv.foreach_set('vector', [0.3001, 0.9501, 0.3499, 0.9501, 0.3499, 0.9999, 0.3001, 0.9999, 0.3001, 0.9001, 0.3999, 0.9001, 0.3999, 0.9999, 0.3001, 0.9999, 0.3001, 0.9001, 0.3999, 0.9001, 0.3999, 0.9999, 0.3001, 0.9999, 0.3001, 0.9001, 0.3999, 0.9001, 0.3999, 0.9999, 0.3001, 0.9999, 0.3001, 0.9001, 0.3001, 0.9999, 0.3999, 0.9999, 0.3999, 0.9001, 0.3001, 0.9001, 0.3001, 0.9999, 0.3999, 0.9999, 0.3999, 0.9001, 0.3001, 0.9001, 0.3001, 0.9999, 0.3999, 0.9999, 0.3999, 0.9001, 0.3001, 0.9001, 0.3001, 0.9999, 0.3999, 0.9999, 0.3999, 0.9001, 0.3001, 0.9001, 0.3001, 0.9999, 0.3499, 0.9999, 0.3499, 0.9001, 0.3001, 0.9001, 0.3001, 0.9999, 0.3499, 0.9999, 0.3499, 0.9001, 0.3001, 0.9001, 0.3001, 0.9999, 0.3499, 0.9999, 0.3499, 0.9001, 0.3001, 0.9001, 0.3001, 0.9999, 0.3499, 0.9999, 0.3499, 0.9001, 0.4001, 0.9001, 0.4001, 0.9999, 0.4999, 0.9999, 0.4999, 0.9001, 0.4001, 0.9999, 0.4001, 0.9001, 0.4999, 0.9001, 0.4999, 0.9999, 0.4001, 0.9999, 0.4001, 0.9001, 0.4999, 0.9001, 0.4999, 0.9999, 0.4001, 0.9001, 0.4001, 0.9999, 0.4999, 0.9999, 0.4999, 0.9001, 0.4001, 0.9001, 0.4001, 0.9999, 0.4499, 0.9999, 0.4499, 0.9001, 0.4001, 0.9999, 0.4001, 0.9001, 0.4499, 0.9001, 0.4499, 0.9999, 0.4001, 0.9999, 0.4001, 0.9001, 0.4499, 0.9001, 0.4499, 0.9999, 0.4001, 0.9001, 0.4001, 0.9999, 0.4499, 0.9999, 0.4499, 0.9001, 0.4001, 0.9999, 0.4001, 0.9001, 0.4999, 0.9001, 0.4999, 0.9999, 0.4001, 0.9999, 0.4001, 0.9001, 0.4999, 0.9001, 0.4999, 0.9999, 0.4001, 0.9001, 0.4001, 0.9999, 0.4999, 0.9999, 0.4999, 0.9001, 0.4001, 0.9001, 0.4001, 0.9999, 0.4999, 0.9999, 0.4999, 0.9001, 0.4001, 0.9001, 0.4001, 0.9999, 0.4499, 0.9999, 0.4499, 0.9001, 0.4001, 0.9999, 0.4001, 0.9001, 0.4499, 0.9001, 0.4499, 0.9999, 0.4001, 0.9999, 0.4001, 0.9001, 0.4499, 0.9001, 0.4499, 0.9999, 0.4001, 0.9001, 0.4001, 0.9999, 0.4499, 0.9999, 0.4499, 0.9001, 0.4001, 0.9001, 0.4001, 0.9999, 0.4499, 0.9999, 0.4499, 0.9001, 0.4001, 0.9001, 0.4001, 0.9999, 0.4499, 0.9999, 0.4499, 0.9001, 0.4001, 0.9001, 0.4001, 0.9999, 0.4499, 0.9999, 0.4499, 0.9001, 0.4001, 0.9001, 0.4001, 0.9999, 0.4499, 0.9999, 0.4499, 0.9001, 0.4001, 0.9001, 0.4001, 0.9999, 0.4999, 0.9999, 0.4999, 0.9001, 0.4001, 0.9001, 0.4001, 0.9999, 0.4999, 0.9999, 0.4999, 0.9001, 0.4001, 0.9001, 0.4001, 0.9999, 0.4999, 0.9999, 0.4999, 0.9001, 0.4001, 0.9001, 0.4001, 0.9999, 0.4999, 0.9999, 0.4999, 0.9001, 0.3001, 0.9001, 0.3001, 0.9999, 0.3999, 0.9999, 0.3999, 0.9001, 0.3001, 0.9001, 0.3001, 0.9999, 0.3999, 0.9999, 0.3999, 0.9001, 0.3001, 0.9001, 0.3999, 0.9001, 0.3999, 0.9999, 0.3001, 0.9999, 0.3001, 0.9001, 0.3999, 0.9001, 0.3999, 0.9999, 0.3001, 0.9999, 0.3001, 0.9501, 0.3499, 0.9501, 0.3499, 0.9999, 0.3001, 0.9999, 0.3001, 0.9001, 0.3001, 0.9999, 0.3499, 0.9999, 0.3499, 0.9001, 0.3001, 0.9001, 0.3001, 0.9999, 0.3499, 0.9999, 0.3499, 0.9001, 0.3001, 0.9001, 0.3001, 0.9999, 0.3499, 0.9999, 0.3499, 0.9001, 0.3001, 0.9001, 0.3001, 0.9999, 0.3499, 0.9999, 0.3499, 0.9001, 0.3001, 0.9001, 0.3001, 0.9999, 0.3499, 0.9999, 0.3499, 0.9001, 0.3001, 0.9501, 0.3001, 0.9999, 0.3499, 0.9999, 0.3499, 0.9501, 0.3001, 0.9501, 0.3001, 0.9999, 0.3499, 0.9999, 0.3499, 0.9501, 0.4001, 0.9001, 0.4999, 0.9001, 0.4999, 0.9999, 0.4001, 0.9999, 0.3001, 0.9001, 0.3001, 0.9999, 0.3999, 0.9999, 0.3999, 0.9001, 0.3001, 0.9001, 0.3499, 0.9001, 0.3499, 0.9999, 0.3001, 0.9999, 0.3001, 0.9001, 0.3499, 0.9001, 0.3499, 0.9999, 0.3001, 0.9999, 0.3001, 0.9001, 0.3499, 0.9001, 0.3499, 0.9999, 0.3001, 0.9999, 0.3001, 0.9001, 0.3499, 0.9001, 0.3499, 0.9999, 0.3001, 0.9999, 0.3001, 0.9001, 0.3499, 0.9001, 0.3499, 0.9999, 0.3001, 0.9999, 0.3001, 0.9001, 0.3999, 0.9001, 0.3999, 0.9999, 0.3001, 0.9999, 0.3001, 0.9001, 0.3999, 0.9001, 0.3999, 0.9999, 0.3001, 0.9999, 0.4001, 0.9001, 0.4999, 0.9001, 0.4999, 0.9999, 0.4001, 0.9999, 0.4001, 0.9001, 0.4999, 0.9001, 0.4999, 0.9999, 0.4001, 0.9999, 0.4001, 0.9001, 0.4999, 0.9001, 0.4999, 0.9999, 0.4001, 0.9999, 0.4001, 0.9001, 0.4999, 0.9001, 0.4999, 0.9999, 0.4001, 0.9999, 0.4001, 0.9001, 0.4499, 0.9001, 0.4499, 0.9999, 0.4001, 0.9999, 0.4001, 0.9001, 0.4499, 0.9001, 0.4499, 0.9999, 0.4001, 0.9999, 0.4001, 0.9001, 0.4499, 0.9001, 0.4499, 0.9999, 0.4001, 0.9999, 0.4001, 0.9001, 0.4499, 0.9001, 0.4499, 0.9999, 0.4001, 0.9999, 0.4001, 0.9001, 0.4499, 0.9001, 0.4499, 0.9999, 0.4001, 0.9999, 0.4001, 0.9999, 0.4499, 0.9999, 0.4499, 0.9001, 0.4001, 0.9001, 0.4001, 0.9999, 0.4499, 0.9999, 0.4499, 0.9001, 0.4001, 0.9001, 0.4001, 0.9001, 0.4499, 0.9001, 0.4499, 0.9999, 0.4001, 0.9999, 0.4001, 0.9001, 0.4999, 0.9001, 0.4999, 0.9999, 0.4001, 0.9999, 0.4001, 0.9001, 0.4999, 0.9001, 0.4999, 0.9999, 0.4001, 0.9999, 0.4001, 0.9999, 0.4999, 0.9999, 0.4999, 0.9001, 0.4001, 0.9001, 0.4001, 0.9999, 0.4999, 0.9999, 0.4999, 0.9001, 0.4001, 0.9001, 0.4001, 0.9001, 0.4499, 0.9001, 0.4499, 0.9999, 0.4001, 0.9999, 0.4001, 0.9999, 0.4499, 0.9999, 0.4499, 0.9001, 0.4001, 0.9001, 0.4001, 0.9999, 0.4499, 0.9999, 0.4499, 0.9001, 0.4001, 0.9001, 0.4001, 0.9001, 0.4499, 0.9001, 0.4499, 0.9999, 0.4001, 0.9999, 0.4001, 0.9001, 0.4999, 0.9001, 0.4999, 0.9999, 0.4001, 0.9999, 0.4001, 0.9999, 0.4999, 0.9999, 0.4999, 0.9001, 0.4001, 0.9001, 0.4001, 0.9999, 0.4999, 0.9999, 0.4999, 0.9001, 0.4001, 0.9001, 0.4001, 0.9001, 0.4999, 0.9001, 0.4999, 0.9999, 0.4001, 0.9999, 0.3001, 0.9001, 0.3499, 0.9001, 0.3499, 0.9999, 0.3001, 0.9999, 0.3001, 0.9001, 0.3499, 0.9001, 0.3499, 0.9999, 0.3001, 0.9999, 0.3001, 0.9001, 0.3499, 0.9001, 0.3499, 0.9999, 0.3001, 0.9999, 0.3001, 0.9001, 0.3499, 0.9001, 0.3499, 0.9999, 0.3001, 0.9999, 0.3001, 0.9001, 0.3999, 0.9001, 0.3999, 0.9999, 0.3001, 0.9999, 0.3001, 0.9001, 0.3999, 0.9001, 0.3999, 0.9999, 0.3001, 0.9999, 0.4001, 0.9001, 0.4001, 0.9999, 0.4999, 0.9999, 0.4999, 0.9001, 0.3001, 0.9001, 0.3999, 0.9001, 0.3999, 0.9999, 0.3001, 0.9999, 0.3001, 0.9001, 0.3999, 0.9001, 0.3999, 0.9999, 0.3001, 0.9999, 0.3001, 0.9001, 0.3001, 0.9999, 0.3999, 0.9999, 0.3999, 0.9001, 0.3001, 0.9001, 0.3001, 0.9999, 0.3499, 0.9999, 0.3499, 0.9001, 0.3001, 0.9001, 0.3999, 0.9001, 0.3999, 0.9999, 0.3001, 0.9999, 0.3001, 0.9001, 0.3499, 0.9001, 0.3499, 0.9999, 0.3001, 0.9999, 0.3001, 0.9001, 0.3001, 0.9999, 0.3999, 0.9999, 0.3999, 0.9001, 0.3001, 0.9001, 0.3001, 0.9999, 0.3999, 0.9999, 0.3999, 0.9001, 0.3001, 0.9001, 0.3001, 0.9999, 0.3999, 0.9999, 0.3999, 0.9001, 0.3001, 0.9001, 0.3001, 0.9999, 0.3999, 0.9999, 0.3999, 0.9001, 0.3001, 0.9001, 0.3001, 0.9999, 0.3999, 0.9999, 0.3999, 0.9001, 0.3001, 0.9001, 0.3999, 0.9001, 0.3999, 0.9999, 0.3001, 0.9999])
me_cube_001.materials.append(mat_project_duo_mage_tiles)
me_cube_001.use_remesh_preserve_volume = False
me_cube_001.use_remesh_preserve_attributes = False
me_cube_001.use_mirror_vertex_groups = False
me_cube_001.update()
me_cube_002 = bpy.data.meshes.new('Cube.002')
me_cube_002.from_pydata([(-2.25, -1.0, 2.5), (-2.25, 0.0, 0.5), (-2.5, 0.0, 1.5), (-2.5, -1.0, 2.5), (-2.25, 0.0, 1.5), (-2.5, -1.0, 1.5), (-2.25, -1.0, 0.5), (-2.25, -1.0, 1.5), (-2.5, -1.0, 0.5), (-2.5, 0.0, 2.5), (-2.25, 0.0, 2.5), (-2.5, 0.0, 0.5), (-2.5, 0.0, 1.5), (-2.5, 0.0, 2.5), (-2.5, -1.0, 2.5), (-2.5, -1.0, 1.5), (-2.5, 0.0, 0.5), (-2.5, 0.0, 1.5), (-2.5, -1.0, 1.5), (-2.5, -1.0, 0.5), (-2.25, -1.0, 0.5), (-2.5, -1.0, 0.5), (-2.5, -1.0, 1.5), (-2.25, -1.0, 1.5), (-2.25, -1.0, 1.5), (-2.5, -1.0, 1.5), (-2.5, -1.0, 2.5), (-2.25, -1.0, 2.5), (-2.25, 0.0, 0.5), (-2.25, 0.0, 1.5), (-2.5, 0.0, 1.5), (-2.5, 0.0, 0.5), (-2.25, 0.0, 1.5), (-2.25, 0.0, 2.5), (-2.5, 0.0, 2.5), (-2.5, 0.0, 1.5), (-2.5, 0.0, 2.5), (-2.25, 0.0, 2.5), (-2.25, -1.0, 2.5), (-2.5, -1.0, 2.5), (-2.5, 0.0, 0.5), (-2.5, -1.0, 0.5), (-2.25, -1.0, 0.5), (-2.25, 0.0, 0.5), (-2.25, -1.0, 1.5), (-2.25, -1.0, 2.5), (-2.25, 0.0, 2.5), (-2.25, 0.0, 1.5), (-2.25, -1.0, 0.5), (-2.25, -1.0, 1.5), (-2.25, 0.0, 1.5), (-2.25, 0.0, 0.5), (-2.5, 0.0, 1.5), (-2.5, 0.0, 2.5), (-2.5, -1.0, 2.5), (-2.5, -1.0, 1.5), (-2.5, 0.0, 0.5), (-2.5, 0.0, 1.5), (-2.5, -1.0, 1.5), (-2.5, -1.0, 0.5), (-2.25, -1.0, 0.5), (-2.5, -1.0, 0.5), (-2.5, -1.0, 1.5), (-2.25, -1.0, 1.5), (-2.25, -1.0, 1.5), (-2.5, -1.0, 1.5), (-2.5, -1.0, 2.5), (-2.25, -1.0, 2.5), (-2.25, 0.0, 0.5), (-2.25, 0.0, 1.5), (-2.5, 0.0, 1.5), (-2.5, 0.0, 0.5), (-2.25, 0.0, 1.5), (-2.25, 0.0, 2.5), (-2.5, 0.0, 2.5), (-2.5, 0.0, 1.5), (-2.5, 0.0, 2.5), (-2.25, 0.0, 2.5), (-2.25, -1.0, 2.5), (-2.5, -1.0, 2.5), (-2.5, 0.0, 0.5), (-2.5, -1.0, 0.5), (-2.25, -1.0, 0.5), (-2.25, 0.0, 0.5), (-2.25, -1.0, 1.5), (-2.25, -1.0, 2.5), (-2.25, 0.0, 2.5), (-2.25, 0.0, 1.5), (-2.25, -1.0, 0.5), (-2.25, -1.0, 1.5), (-2.25, 0.0, 1.5), (-2.25, 0.0, 0.5), (-2.5, 0.0, 1.5), (-2.5, -1.0, 1.5), (-2.5, -1.0, 2.5), (-2.5, 0.0, 2.5), (-2.5, 0.0, 0.5), (-2.5, -1.0, 0.5), (-2.5, -1.0, 1.5), (-2.5, 0.0, 1.5), (-2.25, -1.0, 0.5), (-2.25, -1.0, 1.5), (-2.5, -1.0, 1.5), (-2.5, -1.0, 0.5), (-2.25, -1.0, 1.5), (-2.25, -1.0, 2.5), (-2.5, -1.0, 2.5), (-2.5, -1.0, 1.5), (-2.25, 0.0, 0.5), (-2.5, 0.0, 0.5), (-2.5, 0.0, 1.5), (-2.25, 0.0, 1.5), (-2.25, 0.0, 1.5), (-2.5, 0.0, 1.5), (-2.5, 0.0, 2.5), (-2.25, 0.0, 2.5), (-2.5, 0.0, 2.5), (-2.5, -1.0, 2.5), (-2.25, -1.0, 2.5), (-2.25, 0.0, 2.5), (-2.5, 0.0, 0.5), (-2.25, 0.0, 0.5), (-2.25, -1.0, 0.5), (-2.5, -1.0, 0.5), (-2.25, -1.0, 1.5), (-2.25, 0.0, 1.5), (-2.25, 0.0, 2.5), (-2.25, -1.0, 2.5), (-2.25, -1.0, 0.5), (-2.25, 0.0, 0.5), (-2.25, 0.0, 1.5), (-2.25, -1.0, 1.5)], [], [(2, 5, 3, 9), (11, 8, 5, 2), (6, 7, 5, 8), (7, 0, 3, 5), (1, 11, 2, 4), (4, 2, 9, 10), (9, 3, 0, 10), (11, 1, 6, 8), (7, 4, 10, 0), (6, 1, 4, 7), (12, 13, 14, 15), (16, 17, 18, 19), (20, 21, 22, 23), (24, 25, 26, 27), (28, 29, 30, 31), (32, 33, 34, 35), (36, 37, 38, 39), (40, 41, 42, 43), (44, 45, 46, 47), (48, 49, 50, 51), (52, 53, 54, 55), (56, 57, 58, 59), (60, 61, 62, 63), (64, 65, 66, 67), (68, 69, 70, 71), (72, 73, 74, 75), (76, 77, 78, 79), (80, 81, 82, 83), (84, 85, 86, 87), (88, 89, 90, 91), (92, 93, 94, 95), (96, 97, 98, 99), (100, 101, 102, 103), (104, 105, 106, 107), (108, 109, 110, 111), (112, 113, 114, 115), (116, 117, 118, 119), (120, 121, 122, 123), (124, 125, 126, 127), (128, 129, 130, 131)])
_uv = me_cube_002.uv_layers.new(name='UVMap')
_uv.uv.foreach_set('vector', [0.5001, 0.9001, 0.5999, 0.9001, 0.5999, 0.9999, 0.5001, 0.9999, 0.5001, 0.8001, 0.5999, 0.8001, 0.5999, 0.8999, 0.5001, 0.8999, 0.5001, 0.9001, 0.5001, 0.9999, 0.5249, 0.9999, 0.5249, 0.9001, 0.5001, 0.9001, 0.5001, 0.9999, 0.5249, 0.9999, 0.5249, 0.9001, 0.5001, 0.9001, 0.5249, 0.9001, 0.5249, 0.9999, 0.5001, 0.9999, 0.5001, 0.9001, 0.5249, 0.9001, 0.5249, 0.9999, 0.5001, 0.9999, 0.5001, 0.9751, 0.5999, 0.9751, 0.5999, 0.9999, 0.5001, 0.9999, 0.5001, 0.9751, 0.5001, 0.9999, 0.5999, 0.9999, 0.5999, 0.9751, 0.5001, 0.9001, 0.5999, 0.9001, 0.5999, 0.9999, 0.5001, 0.9999, 0.5001, 0.8001, 0.5999, 0.8001, 0.5999, 0.8999, 0.5001, 0.8999, 0.5001, 0.9001, 0.5001, 0.9999, 0.5999, 0.9999, 0.5999, 0.9001, 0.5001, 0.8001, 0.5001, 0.8999, 0.5999, 0.8999, 0.5999, 0.8001, 0.5001, 0.9001, 0.5249, 0.9001, 0.5249, 0.9999, 0.5001, 0.9999, 0.5001, 0.9001, 0.5249, 0.9001, 0.5249, 0.9999, 0.5001, 0.9999, 0.5001, 0.9001, 0.5001, 0.9999, 0.5249, 0.9999, 0.5249, 0.9001, 0.5001, 0.9001, 0.5001, 0.9999, 0.5249, 0.9999, 0.5249, 0.9001, 0.5001, 0.9751, 0.5001, 0.9999, 0.5999, 0.9999, 0.5999, 0.9751, 0.5001, 0.9751, 0.5999, 0.9751, 0.5999, 0.9999, 0.5001, 0.9999, 0.5001, 0.9001, 0.5001, 0.9999, 0.5999, 0.9999, 0.5999, 0.9001, 0.5001, 0.8001, 0.5001, 0.8999, 0.5999, 0.8999, 0.5999, 0.8001, 0.5001, 0.9001, 0.5001, 0.9999, 0.5999, 0.9999, 0.5999, 0.9001, 0.5001, 0.8001, 0.5001, 0.8999, 0.5999, 0.8999, 0.5999, 0.8001, 0.5001, 0.9001, 0.5249, 0.9001, 0.5249, 0.9999, 0.5001, 0.9999, 0.5001, 0.9001, 0.5249, 0.9001, 0.5249, 0.9999, 0.5001, 0.9999, 0.5001, 0.9001, 0.5001, 0.9999, 0.5249, 0.9999, 0.5249, 0.9001, 0.5001, 0.9001, 0.5001, 0.9999, 0.5249, 0.9999, 0.5249, 0.9001, 0.5001, 0.9751, 0.5001, 0.9999, 0.5999, 0.9999, 0.5999, 0.9751, 0.5001, 0.9751, 0.5999, 0.9751, 0.5999, 0.9999, 0.5001, 0.9999, 0.5001, 0.9001, 0.5001, 0.9999, 0.5999, 0.9999, 0.5999, 0.9001, 0.5001, 0.8001, 0.5001, 0.8999, 0.5999, 0.8999, 0.5999, 0.8001, 0.5001, 0.9001, 0.5999, 0.9001, 0.5999, 0.9999, 0.5001, 0.9999, 0.5001, 0.8001, 0.5999, 0.8001, 0.5999, 0.8999, 0.5001, 0.8999, 0.5001, 0.9001, 0.5001, 0.9999, 0.5249, 0.9999, 0.5249, 0.9001, 0.5001, 0.9001, 0.5001, 0.9999, 0.5249, 0.9999, 0.5249, 0.9001, 0.5001, 0.9001, 0.5249, 0.9001, 0.5249, 0.9999, 0.5001, 0.9999, 0.5001, 0.9001, 0.5249, 0.9001, 0.5249, 0.9999, 0.5001, 0.9999, 0.5001, 0.9751, 0.5999, 0.9751, 0.5999, 0.9999, 0.5001, 0.9999, 0.5001, 0.9751, 0.5001, 0.9999, 0.5999, 0.9999, 0.5999, 0.9751, 0.5001, 0.9001, 0.5999, 0.9001, 0.5999, 0.9999, 0.5001, 0.9999, 0.5001, 0.8001, 0.5999, 0.8001, 0.5999, 0.8999, 0.5001, 0.8999])
me_cube_002.materials.append(mat_project_duo_mage_tiles)
me_cube_002.use_remesh_preserve_volume = False
me_cube_002.use_remesh_preserve_attributes = False
me_cube_002.use_mirror_vertex_groups = False
me_cube_002.update()
me_cube_003 = bpy.data.meshes.new('Cube.003')
me_cube_003.from_pydata([(2.005, 2.003, 0.4984), (2.005, 1.003, 0.4984), (0.004509, -1.997, 0.4984), (1.005, 2.003, 0.4984), (0.004509, -2.997, 0.4984), (-1.995, -0.9971, 0.4984), (-0.9955, 0.002855, 0.4984), (0.004509, 2.003, 0.4984), (2.005, -0.9971, 0.4984), (2.005, 0.002855, 0.4984), (2.005, -1.997, 0.4984), (-0.9955, -2.997, 0.4984), (2.005, -2.997, 0.4984), (-1.995, 0.002855, 0.4984), (1.005, -2.997, 0.4984), (1.005, -1.997, 0.4984), (0.004509, 0.002855, 0.4984), (1.005, -0.9971, 0.4984), (1.005, 0.002855, 0.4984), (1.005, 1.003, 0.4984), (-0.9955, 2.003, 0.4984), (-1.995, 2.003, 0.4984), (0.004509, -0.9971, 0.4984), (-1.995, 1.003, 0.4984), (2.005, 1.003, 0.4984), (-0.9955, 1.003, 0.4984), (-1.995, -1.997, 0.4984), (0.004509, 1.003, 0.4984), (-0.9955, -1.997, 0.4984), (-0.9955, -0.9971, 0.4984), (-1.995, -2.997, 0.4984), (1.005, 1.003, 0.4984), (1.005, 2.003, 0.4984), (2.005, 2.003, 0.4984), (1.005, 1.003, 0.4984), (1.005, 0.002855, 0.4984), (2.005, 0.002855, 0.4984), (2.005, 1.003, 0.4984), (1.005, 0.002855, 0.4984), (1.005, -0.9971, 0.4984), (2.005, -0.9971, 0.4984), (2.005, 0.002855, 0.4984), (1.005, -0.9971, 0.4984), (1.005, -1.997, 0.4984), (2.005, -1.997, 0.4984), (2.005, -0.9971, 0.4984), (1.005, -1.997, 0.4984), (1.005, -2.997, 0.4984), (2.005, -2.997, 0.4984), (2.005, -1.997, 0.4984), (0.004509, -1.997, 0.4984), (0.004509, -2.997, 0.4984), (1.005, -2.997, 0.4984), (1.005, -1.997, 0.4984), (0.004509, -0.9971, 0.4984), (0.004509, -1.997, 0.4984), (1.005, -1.997, 0.4984), (1.005, -0.9971, 0.4984), (0.004509, 0.002855, 0.4984), (0.004509, -0.9971, 0.4984), (1.005, -0.9971, 0.4984), (1.005, 0.002855, 0.4984), (0.004509, 1.003, 0.4984), (0.004509, 0.002855, 0.4984), (1.005, 0.002855, 0.4984), (1.005, 1.003, 0.4984), (0.004509, 2.003, 0.4984), (0.004509, 1.003, 0.4984), (1.005, 1.003, 0.4984), (1.005, 2.003, 0.4984), (-0.9955, 2.003, 0.4984), (-0.9955, 1.003, 0.4984), (0.004509, 1.003, 0.4984), (0.004509, 2.003, 0.4984), (-1.995, 2.003, 0.4984), (-1.995, 1.003, 0.4984), (-0.9955, 1.003, 0.4984), (-0.9955, 2.003, 0.4984), (-1.995, 1.003, 0.4984), (-1.995, 0.002855, 0.4984), (-0.9955, 0.002855, 0.4984), (-0.9955, 1.003, 0.4984), (-0.9955, 1.003, 0.4984), (-0.9955, 0.002855, 0.4984), (0.004509, 0.002855, 0.4984), (0.004509, 1.003, 0.4984), (-0.9955, 0.002855, 0.4984), (-0.9955, -0.9971, 0.4984), (0.004509, -0.9971, 0.4984), (0.004509, 0.002855, 0.4984), (-1.995, 0.002855, 0.4984), (-1.995, -0.9971, 0.4984), (-0.9955, -0.9971, 0.4984), (-0.9955, 0.002855, 0.4984), (-1.995, -0.9971, 0.4984), (-1.995, -1.997, 0.4984), (-0.9955, -1.997, 0.4984), (-0.9955, -0.9971, 0.4984), (-0.9955, -0.9971, 0.4984), (-0.9955, -1.997, 0.4984), (0.004509, -1.997, 0.4984), (0.004509, -0.9971, 0.4984), (-0.9955, -1.997, 0.4984), (-0.9955, -2.997, 0.4984), (0.004509, -2.997, 0.4984), (0.004509, -1.997, 0.4984), (-1.995, -1.997, 0.4984), (-1.995, -2.997, 0.4984), (-0.9955, -2.997, 0.4984), (-0.9955, -1.997, 0.4984)], [], [(3, 0, 1, 19), (19, 1, 9, 18), (18, 9, 8, 17), (17, 8, 10, 15), (15, 10, 12, 14), (2, 15, 14, 4), (22, 17, 15, 2), (16, 18, 17, 22), (27, 19, 18, 16), (7, 3, 19, 27), (20, 7, 27, 25), (21, 20, 25, 23), (23, 25, 6, 13), (25, 27, 16, 6), (6, 16, 22, 29), (13, 6, 29, 5), (5, 29, 28, 26), (29, 22, 2, 28), (28, 2, 4, 11), (26, 28, 11, 30), (32, 31, 24, 33), (34, 35, 36, 37), (38, 39, 40, 41), (42, 43, 44, 45), (46, 47, 48, 49), (50, 51, 52, 53), (54, 55, 56, 57), (58, 59, 60, 61), (62, 63, 64, 65), (66, 67, 68, 69), (70, 71, 72, 73), (74, 75, 76, 77), (78, 79, 80, 81), (82, 83, 84, 85), (86, 87, 88, 89), (90, 91, 92, 93), (94, 95, 96, 97), (98, 99, 100, 101), (102, 103, 104, 105), (106, 107, 108, 109)])
_uv = me_cube_003.uv_layers.new(name='UVMap')
_uv.uv.foreach_set('vector', [0.3001, 0.9001, 0.3001, 0.9999, 0.3999, 0.9999, 0.3999, 0.9001, 0.3001, 0.9001, 0.3001, 0.9999, 0.3999, 0.9999, 0.3999, 0.9001, 0.3001, 0.9001, 0.3001, 0.9999, 0.3999, 0.9999, 0.3999, 0.9001, 0.3001, 0.9001, 0.3001, 0.9999, 0.3999, 0.9999, 0.3999, 0.9001, 0.3001, 0.9001, 0.3001, 0.9999, 0.3999, 0.9999, 0.3999, 0.9001, 0.3001, 0.9001, 0.3001, 0.9999, 0.3999, 0.9999, 0.3999, 0.9001, 0.3001, 0.9001, 0.3001, 0.9999, 0.3999, 0.9999, 0.3999, 0.9001, 0.3001, 0.9001, 0.3001, 0.9999, 0.3999, 0.9999, 0.3999, 0.9001, 0.3001, 0.9001, 0.3001, 0.9999, 0.3999, 0.9999, 0.3999, 0.9001, 0.3001, 0.9001, 0.3001, 0.9999, 0.3999, 0.9999, 0.3999, 0.9001, 0.3001, 0.9001, 0.3001, 0.9999, 0.3999, 0.9999, 0.3999, 0.9001, 0.3001, 0.9001, 0.3001, 0.9999, 0.3999, 0.9999, 0.3999, 0.9001, 0.3001, 0.9001, 0.3001, 0.9999, 0.3999, 0.9999, 0.3999, 0.9001, 0.3001, 0.9001, 0.3001, 0.9999, 0.3999, 0.9999, 0.3999, 0.9001, 0.3001, 0.9001, 0.3001, 0.9999, 0.3999, 0.9999, 0.3999, 0.9001, 0.3001, 0.9001, 0.3001, 0.9999, 0.3999, 0.9999, 0.3999, 0.9001, 0.3001, 0.9001, 0.3001, 0.9999, 0.3999, 0.9999, 0.3999, 0.9001, 0.3001, 0.9001, 0.3001, 0.9999, 0.3999, 0.9999, 0.3999, 0.9001, 0.3001, 0.9001, 0.3001, 0.9999, 0.3999, 0.9999, 0.3999, 0.9001, 0.3001, 0.9001, 0.3001, 0.9999, 0.3999, 0.9999, 0.3999, 0.9001, 0.3001, 0.9001, 0.3999, 0.9001, 0.3999, 0.9999, 0.3001, 0.9999, 0.3001, 0.9001, 0.3999, 0.9001, 0.3999, 0.9999, 0.3001, 0.9999, 0.3001, 0.9001, 0.3999, 0.9001, 0.3999, 0.9999, 0.3001, 0.9999, 0.3001, 0.9001, 0.3999, 0.9001, 0.3999, 0.9999, 0.3001, 0.9999, 0.3001, 0.9001, 0.3999, 0.9001, 0.3999, 0.9999, 0.3001, 0.9999, 0.3001, 0.9001, 0.3999, 0.9001, 0.3999, 0.9999, 0.3001, 0.9999, 0.3001, 0.9001, 0.3999, 0.9001, 0.3999, 0.9999, 0.3001, 0.9999, 0.3001, 0.9001, 0.3999, 0.9001, 0.3999, 0.9999, 0.3001, 0.9999, 0.3001, 0.9001, 0.3999, 0.9001, 0.3999, 0.9999, 0.3001, 0.9999, 0.3001, 0.9001, 0.3999, 0.9001, 0.3999, 0.9999, 0.3001, 0.9999, 0.3001, 0.9001, 0.3999, 0.9001, 0.3999, 0.9999, 0.3001, 0.9999, 0.3001, 0.9001, 0.3999, 0.9001, 0.3999, 0.9999, 0.3001, 0.9999, 0.3001, 0.9001, 0.3999, 0.9001, 0.3999, 0.9999, 0.3001, 0.9999, 0.3001, 0.9001, 0.3999, 0.9001, 0.3999, 0.9999, 0.3001, 0.9999, 0.3001, 0.9001, 0.3999, 0.9001, 0.3999, 0.9999, 0.3001, 0.9999, 0.3001, 0.9001, 0.3999, 0.9001, 0.3999, 0.9999, 0.3001, 0.9999, 0.3001, 0.9001, 0.3999, 0.9001, 0.3999, 0.9999, 0.3001, 0.9999, 0.3001, 0.9001, 0.3999, 0.9001, 0.3999, 0.9999, 0.3001, 0.9999, 0.3001, 0.9001, 0.3999, 0.9001, 0.3999, 0.9999, 0.3001, 0.9999, 0.3001, 0.9001, 0.3999, 0.9001, 0.3999, 0.9999, 0.3001, 0.9999])
me_cube_003.materials.append(mat_project_duo_mage_tiles)
me_cube_003.use_remesh_preserve_volume = False
me_cube_003.use_remesh_preserve_attributes = False
me_cube_003.use_mirror_vertex_groups = False
me_cube_003.update()
me_cube_004 = bpy.data.meshes.new('Cube.004')
me_cube_004.from_pydata([(-2.495, -0.9971, 0.4984), (-1.995, -0.9971, 0.4984), (-2.495, 0.002855, 0.4984), (-1.995, 0.002855, 0.4984), (-2.495, 0.002855, 0.4984), (-2.495, -0.9971, 0.4984), (-1.995, -0.9971, 0.4984), (-1.995, 0.002855, 0.4984)], [], [(2, 3, 1, 0), (4, 5, 6, 7)])
_uv = me_cube_004.uv_layers.new(name='UVMap')
_uv.uv.foreach_set('vector', [0.3001, 0.9001, 0.3001, 0.9499, 0.3999, 0.9499, 0.3999, 0.9001, 0.3001, 0.9001, 0.3999, 0.9001, 0.3999, 0.9499, 0.3001, 0.9499])
me_cube_004.materials.append(mat_project_duo_mage_tiles)
me_cube_004.use_remesh_preserve_volume = False
me_cube_004.use_remesh_preserve_attributes = False
me_cube_004.use_mirror_vertex_groups = False
me_cube_004.update()

# ---- objects
ob_base = bpy.data.objects.new('Base', me_cube)
ob_face = bpy.data.objects.new('Face', me_cube_001)
ob_door = bpy.data.objects.new('Door', me_cube_002)
ob_floor = bpy.data.objects.new('Floor', me_cube_003)
ob_floor_doorway = bpy.data.objects.new('Floor.doorway', me_cube_004)

# ---- transforms, parenting, visibility, modifiers, constraints
ob_base.location = (-0.3438, -0.125, -0.2812)
ob_base.lock_rotations_4d = False
ob_base.empty_display_type = 'ARROWS'
ob_base.lineart.crease_threshold = 0.0
ob_face.location = (-0.3438, -0.125, -0.2812)
ob_face.lock_rotations_4d = False
ob_face.empty_display_type = 'ARROWS'
ob_face.lineart.crease_threshold = 0.0
ob_door.location = (-0.3438, -0.125, -0.2812)
ob_door.lock_rotations_4d = False
ob_door.empty_display_type = 'ARROWS'
ob_door.lineart.crease_threshold = 0.0
ob_floor.location = (-0.3438, -0.125, -0.2812)
ob_floor.lock_rotations_4d = False
ob_floor.empty_display_type = 'ARROWS'
ob_floor.lineart.crease_threshold = 0.0
ob_floor_doorway.location = (-0.3438, -0.125, -0.2812)
ob_floor_doorway.lock_rotations_4d = False
ob_floor_doorway.empty_display_type = 'ARROWS'
ob_floor_doorway.lineart.crease_threshold = 0.0

# ---- collection membership
col_collection.objects.link(ob_base)
col_collection.objects.link(ob_face)
col_collection.objects.link(ob_door)
col_collection.objects.link(ob_floor)
col_collection.objects.link(ob_floor_doorway)

# ---- scene / render settings (as saved in the file)
scene.frame_start = 1; scene.frame_end = 250; scene.frame_set(1)
scene.render.engine = 'BLENDER_EEVEE_NEXT'
scene.cycles.use_denoising = False
scene.cycles.samples = 128
scene.cycles.sampling_pattern = 'TABULATED_SOBOL'
scene.cycles.use_adaptive_sampling = False
scene.cycles.use_light_tree = False
scene.view_settings.view_transform = 'Filmic'
bpy.context.view_layer.update()

# ---- added for rendering (the .blend has no active camera): camera
cam_auto = bpy.data.cameras.new('AutoCamera')
cam_auto.lens = 50.0
cam_auto.sensor_width = 36.0
cam_auto.clip_end = 1000.0
ob_auto_camera = bpy.data.objects.new('AutoCamera', cam_auto)
scene.collection.objects.link(ob_auto_camera)
ob_auto_camera.location = (7.40442, -9.91867, 7.91466)
ob_auto_camera.rotation_euler = (1.09748, -7.21219e-08, 0.694738)
scene.camera = ob_auto_camera
bpy.context.view_layer.update()
